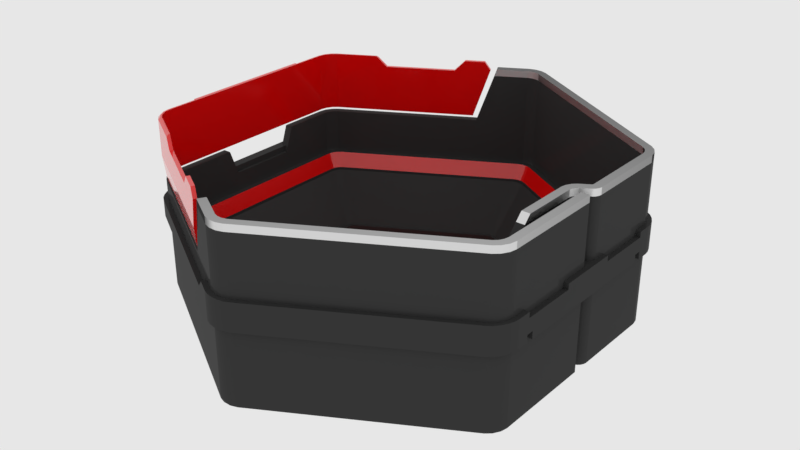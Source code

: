 # Source: mx_hex_single.blend  (saved by Blender 2.79.6; exported with 4.5.12 LTS)
import bpy
from mathutils import Matrix  # noqa: F401  (used for matrix-valued properties, if any)

bpy.ops.wm.read_factory_settings(use_empty=True)
scene = bpy.context.scene
scene.name = 'main'

# ---- collections
col_collection_1 = bpy.data.collections.new('Collection 1'); scene.collection.children.link(col_collection_1)

# ---- materials (node trees are filled in below, after node groups)
mat_s_kevlar = bpy.data.materials.new('s_Kevlar')
mat_s_kevlar.alpha_threshold = 0.0
mat_s_kevlar.diffuse_color = (0.04601, 0.04601, 0.04601, 1.0)
mat_s_kevlar.roughness = 0.5
mat_s_kevlar.line_color = (0.0, 0.0, 0.0, 1.0)
mat_s_chrome = bpy.data.materials.new('s_Chrome')
mat_s_chrome.alpha_threshold = 0.0
mat_s_chrome.diffuse_color = (0.376, 0.5809, 0.8, 1.0)
mat_s_chrome.roughness = 0.5
mat_s_chrome.line_color = (0.0, 0.0, 0.0, 1.0)
mat_s_plastic = bpy.data.materials.new('s_Plastic')
mat_s_plastic.alpha_threshold = 0.0
mat_s_plastic.diffuse_color = (0.8, 0.0, 0.0, 1.0)
mat_s_plastic.roughness = 0.5

# ---- node groups
ng_auto_smooth = bpy.data.node_groups.new('Auto Smooth', 'GeometryNodeTree')
_s = ng_auto_smooth.interface.new_socket(name='Geometry', in_out='OUTPUT', socket_type='NodeSocketGeometry')
_s = ng_auto_smooth.interface.new_socket(name='Geometry', in_out='INPUT', socket_type='NodeSocketGeometry')
_s = ng_auto_smooth.interface.new_socket(name='Angle', in_out='INPUT', socket_type='NodeSocketFloat')
_s.subtype = 'ANGLE'
_s.min_value = 0.0
_s.max_value = 3.142
ng_auto_smooth.is_modifier = True
_N = ng_auto_smooth.nodes; _L = ng_auto_smooth.links
n0 = _N.new('NodeGroupOutput'); n0.name = 'Group Output'; n0.location = (480, -100)
n1 = _N.new('NodeGroupInput'); n1.name = 'Group Input'; n1.location = (-420, -300)
n2 = _N.new('NodeGroupInput'); n2.name = 'Group Input.001'; n2.location = (-60, -100)
n3 = _N.new('GeometryNodeSetShadeSmooth'); n3.name = 'Set Shade Smooth'; n3.location = (120, -100)
n3.domain = 'EDGE'
n4 = _N.new('GeometryNodeSetShadeSmooth'); n4.name = 'Set Shade Smooth.001'; n4.location = (300, -100)
n5 = _N.new('GeometryNodeInputMeshEdgeAngle'); n5.name = 'Edge Angle'; n5.location = (-420, -220)
n6 = _N.new('GeometryNodeInputEdgeSmooth'); n6.name = 'Is Edge Smooth'; n6.location = (-60, -160)
n7 = _N.new('GeometryNodeInputShadeSmooth'); n7.name = 'Is Face Smooth'; n7.location = (-240, -340)
n8 = _N.new('FunctionNodeBooleanMath'); n8.name = 'Boolean Math'; n8.location = (-60, -220)
n9 = _N.new('FunctionNodeCompare'); n9.name = 'Compare'; n9.location = (-240, -180)
n9.operation = 'LESS_EQUAL'
_L.new(n5.outputs[0], n9.inputs[0])
_L.new(n4.outputs[0], n0.inputs[0])
_L.new(n1.outputs[1], n9.inputs[1])
_L.new(n9.outputs[0], n8.inputs[0])
_L.new(n7.outputs[0], n8.inputs[1])
_L.new(n2.outputs[0], n3.inputs[0])
_L.new(n6.outputs[0], n3.inputs[1])
_L.new(n3.outputs[0], n4.inputs[0])
_L.new(n8.outputs[0], n3.inputs[2])
n0.is_active_output = True

# ---- material node trees
mat_s_kevlar.use_nodes = True; mat_s_kevlar.node_tree.nodes.clear()
_N = mat_s_kevlar.node_tree.nodes; _L = mat_s_kevlar.node_tree.links
n0 = _N.new('ShaderNodeOutputMaterial'); n0.name = 'Material Output'; n0.location = (410, 195)
n1 = _N.new('ShaderNodeBsdfPrincipled'); n1.name = 'Principled BSDF'; n1.location = (130, 231)
n1.distribution = 'GGX'
n1.subsurface_method = 'BURLEY'
n1.inputs[0].default_value = (0.04114, 0.04114, 0.04114, 1.0)
n1.inputs[2].default_value = 0.3744
n1.inputs[3].default_value = 1.0
n1.inputs[13].default_value = 0.7208
n1.inputs[19].default_value = 0.08117
n1.inputs[20].default_value = 0.06896
_L.new(n1.outputs[0], n0.inputs[0])
n0.is_active_output = True
mat_s_chrome.use_nodes = True; mat_s_chrome.node_tree.nodes.clear()
_N = mat_s_chrome.node_tree.nodes; _L = mat_s_chrome.node_tree.links
n0 = _N.new('ShaderNodeValToRGB'); n0.name = 'ColorRamp'; n0.location = (35, 229)
n0.color_ramp.interpolation = 'EASE'
while len(n0.color_ramp.elements) > 1: n0.color_ramp.elements.remove(n0.color_ramp.elements[-1])
n0.color_ramp.elements[0].position = 0.4955; n0.color_ramp.elements[0].color = (0.8, 0.8, 0.8, 1.0)
_e = n0.color_ramp.elements.new(1.0); _e.color = (0.0309, 0.0309, 0.0309, 1.0)
n1 = _N.new('ShaderNodeBsdfAnisotropic'); n1.name = 'Glossy BSDF.003'; n1.location = (326, 217)
n1.width = 185
n1.distribution = 'BECKMANN'
n1.inputs[1].default_value = 0.5623
n2 = _N.new('ShaderNodeOutputMaterial'); n2.name = 'Material Output'; n2.location = (550, 212)
n2.width = 128
n3 = _N.new('ShaderNodeLayerWeight'); n3.name = 'Layer Weight'; n3.location = (-158, 160)
n3.width = 150
n3.inputs[0].default_value = 0.7
_L.new(n1.outputs[0], n2.inputs[0])
_L.new(n0.outputs[0], n1.inputs[0])
_L.new(n3.outputs[1], n0.inputs[0])
n2.is_active_output = True
mat_s_plastic.use_nodes = True; mat_s_plastic.node_tree.nodes.clear()
_N = mat_s_plastic.node_tree.nodes; _L = mat_s_plastic.node_tree.links
n0 = _N.new('ShaderNodeOutputMaterial'); n0.name = 'Material Output'; n0.location = (382, 130)
n1 = _N.new('ShaderNodeBsdfPrincipled'); n1.name = 'Principled BSDF'; n1.location = (-156, -216)
n1.distribution = 'GGX'
n1.subsurface_method = 'BURLEY'
n1.inputs[0].default_value = (0.8, 0.0, 0.0, 1.0)
n1.inputs[2].default_value = 0.09091
n1.inputs[3].default_value = 1.45
n1.inputs[13].default_value = 0.7792
n1.inputs[19].default_value = 0.25
n1.inputs[20].default_value = 0.3547
_L.new(n1.outputs[0], n0.inputs[0])
n0.is_active_output = True

# ---- world
world_world = bpy.data.worlds.new('world'); scene.world = world_world
world_world.color = (0.8, 0.8, 0.8)
world_world.use_sun_shadow = False
world_world.sun_shadow_jitter_overblur = 0.0
world_world.cycles.sampling_method = 'MANUAL'
world_world.cycles.homogeneous_volume = True

# ---- meshes
me_hexsingle_cutter = bpy.data.meshes.new('hexsingle_cutter')
me_hexsingle_cutter.from_pydata([(0.009319, 0.2341, -0.1963), (0.003211, 0.2353, -0.1963), (-0.003211, 0.2353, -0.1963), (-0.009319, 0.2341, -0.1963), (0.01451, 0.2319, -0.1963), (-0.01451, 0.2319, -0.1963), (-0.01645, 0.2629, 0.01638), (0.01645, 0.2629, 0.01638), (-0.01056, 0.2653, 0.01638), (-0.003639, 0.2666, 0.01638), (0.003639, 0.2666, 0.01638), (0.01056, 0.2653, 0.01638), (-0.2194, 0.1457, 0.01638), (-0.2359, 0.1172, 0.01638), (-0.2245, 0.1418, 0.01638), (-0.2291, 0.1365, 0.01638), (-0.2327, 0.1302, 0.01638), (-0.2351, 0.1235, 0.01638), (-0.2359, -0.1172, 0.01638), (-0.2194, -0.1457, 0.01638), (-0.2351, -0.1235, 0.01638), (-0.2327, -0.1302, 0.01638), (-0.2291, -0.1365, 0.01638), (-0.2245, -0.1418, 0.01638), (-0.01645, -0.2629, 0.01638), (0.01645, -0.2629, 0.01638), (-0.01056, -0.2653, 0.01638), (-0.003639, -0.2666, 0.01638), (0.003639, -0.2666, 0.01638), (0.01056, -0.2653, 0.01638), (0.2194, -0.1457, 0.01638), (0.2359, -0.1172, 0.01638), (0.2245, -0.1418, 0.01638), (0.2291, -0.1365, 0.01638), (0.2327, -0.1302, 0.01638), (0.2351, -0.1235, 0.01638), (0.2359, 0.1172, 0.01638), (0.2194, 0.1457, 0.01638), (0.2351, 0.1235, 0.01638), (0.2327, 0.1302, 0.01638), (0.2291, 0.1365, 0.01638), (0.2245, 0.1418, 0.01638), (-0.1936, 0.1285, -0.1963), (-0.2081, 0.1034, -0.1963), (-0.1981, 0.1251, -0.1963), (-0.2021, 0.1204, -0.1963), (-0.2054, 0.1149, -0.1963), (-0.2074, 0.109, -0.1963), (-0.2081, -0.1034, -0.1963), (-0.1936, -0.1285, -0.1963), (-0.2074, -0.109, -0.1963), (-0.2054, -0.1149, -0.1963), (-0.2021, -0.1204, -0.1963), (-0.1981, -0.1251, -0.1963), (-0.01451, -0.2319, -0.1963), (0.01451, -0.2319, -0.1963), (-0.009319, -0.2341, -0.1963), (-0.003211, -0.2353, -0.1963), (0.003211, -0.2353, -0.1963), (0.009319, -0.2341, -0.1963), (0.1936, -0.1285, -0.1963), (0.2081, -0.1034, -0.1963), (0.1981, -0.1251, -0.1963), (0.2021, -0.1204, -0.1963), (0.2054, -0.1149, -0.1963), (0.2074, -0.109, -0.1963), (0.2081, 0.1034, -0.1963), (0.1936, 0.1285, -0.1963), (0.2074, 0.109, -0.1963), (0.2054, 0.1149, -0.1963), (0.2021, 0.1204, -0.1963), (0.1981, 0.1251, -0.1963), (0.2081, -0.1034, -0.006854), (0.2074, -0.109, -0.006854), (-0.2054, -0.1149, -0.006854), (-0.2074, -0.109, -0.006854), (0.2074, 0.109, -0.006854), (0.2081, 0.1034, -0.006854), (-0.2021, -0.1204, -0.006854), (0.2054, 0.1149, -0.006854), (-0.1981, -0.1251, -0.006854), (-0.009319, 0.2341, -0.006854), (-0.01451, 0.2319, -0.006854), (0.2021, 0.1204, -0.006854), (-0.1936, -0.1285, -0.006854), (-0.003211, 0.2353, -0.006854), (0.1981, 0.1251, -0.006854), (-0.009319, -0.2341, -0.006854), (-0.01451, -0.2319, -0.006854), (0.003211, 0.2353, -0.006854), (0.1936, 0.1285, -0.006854), (-0.003211, -0.2353, -0.006854), (0.009319, 0.2341, -0.006854), (-0.1936, 0.1285, -0.006854), (0.003211, -0.2353, -0.006854), (0.01451, 0.2319, -0.006854), (0.009319, -0.2341, -0.006854), (-0.1981, 0.1251, -0.006854), (-0.2081, -0.1034, -0.006854), (-0.2081, 0.1034, -0.006854), (0.01451, -0.2319, -0.006854), (-0.2021, 0.1204, -0.006854), (0.1981, -0.1251, -0.006854), (0.1936, -0.1285, -0.006854), (-0.2054, 0.1149, -0.006854), (0.2021, -0.1204, -0.006854), (-0.2074, 0.109, -0.006854), (0.2054, -0.1149, -0.006854)], [], [(73, 65, 61, 72), (75, 50, 51, 74), (77, 66, 68, 76), (74, 51, 52, 78), (76, 68, 69, 79), (78, 52, 53, 80), (82, 81, 3, 5), (79, 69, 70, 83), (80, 53, 49, 84), (81, 85, 2, 3), (83, 70, 71, 86), (88, 54, 56, 87), (85, 89, 1, 2), (86, 71, 67, 90), (87, 56, 57, 91), (89, 92, 0, 1), (82, 5, 42, 93), (91, 57, 58, 94), (92, 95, 4, 0), (95, 90, 67, 4), (94, 58, 59, 96), (93, 42, 44, 97), (99, 43, 48, 98), (96, 59, 55, 100), (97, 44, 45, 101), (84, 49, 54, 88), (103, 60, 62, 102), (101, 45, 46, 104), (100, 55, 60, 103), (102, 62, 63, 105), (104, 46, 47, 106), (72, 61, 66, 77), (105, 63, 64, 107), (106, 47, 43, 99), (107, 64, 65, 73), (42, 5, 3, 2, 1, 0, 4, 67, 71, 70, 69, 68, 66, 61, 65, 64, 63, 62, 60, 55, 59, 58, 57, 56, 54, 49, 53, 52, 51, 50, 48, 43, 47, 46, 45, 44), (8, 6, 12, 14, 15, 16, 17, 13, 18, 20, 21, 22, 23, 19, 24, 26, 27, 28, 29, 25, 30, 32, 33, 34, 35, 31, 36, 38, 39, 40, 41, 37, 7, 11, 10, 9), (98, 48, 50, 75), (18, 98, 75, 20), (34, 107, 73, 35), (17, 106, 99, 13), (33, 105, 107, 34), (31, 72, 77, 36), (16, 104, 106, 17), (32, 102, 105, 33), (25, 100, 103, 30), (15, 101, 104, 16), (30, 103, 102, 32), (19, 84, 88, 24), (14, 97, 101, 15), (29, 96, 100, 25), (13, 99, 98, 18), (12, 93, 97, 14), (28, 94, 96, 29), (7, 37, 90, 95), (11, 7, 95, 92), (27, 91, 94, 28), (6, 82, 93, 12), (10, 11, 92, 89), (26, 87, 91, 27), (41, 86, 90, 37), (9, 10, 89, 85), (24, 88, 87, 26), (40, 83, 86, 41), (8, 9, 85, 81), (23, 80, 84, 19), (39, 79, 83, 40), (6, 8, 81, 82), (22, 78, 80, 23), (38, 76, 79, 39), (21, 74, 78, 22), (36, 77, 76, 38), (20, 75, 74, 21), (35, 73, 72, 31)])
me_hexsingle_cutter.polygons.foreach_set('use_smooth', [True] * 74)
_k = set([(0, 1), (0, 4), (1, 2), (2, 3), (3, 5), (4, 67), (5, 42), (6, 8), (6, 12), (7, 11), (7, 37), (8, 9), (9, 10), (10, 11), (12, 14), (13, 17), (13, 18), (14, 15), (15, 16), (16, 17), (18, 20), (19, 23), (19, 24), (20, 21), (21, 22), (22, 23), (24, 26), (25, 29), (25, 30), (26, 27), (27, 28), (28, 29), (30, 32), (31, 35), (31, 36), (32, 33), (33, 34), (34, 35), (36, 38), (37, 41), (38, 39), (39, 40), (40, 41), (42, 44), (43, 47), (43, 48), (44, 45), (45, 46), (46, 47), (48, 50), (49, 53), (49, 54), (50, 51), (51, 52), (52, 53), (54, 56), (55, 59), (55, 60), (56, 57), (57, 58), (58, 59), (60, 62), (61, 65), (61, 66), (62, 63), (63, 64), (64, 65), (66, 68), (67, 71), (68, 69), (69, 70), (70, 71), (72, 73), (72, 77), (73, 107), (74, 75), (74, 78), (75, 98), (76, 77), (76, 79), (78, 80), (79, 83), (80, 84), (81, 82), (81, 85), (82, 93), (83, 86), (84, 88), (85, 89), (86, 90), (87, 88), (87, 91), (89, 92), (90, 95), (91, 94), (92, 95), (93, 97), (94, 96), (96, 100), (97, 101), (98, 99), (99, 106), (100, 103), (101, 104), (102, 103), (102, 105), (104, 106), (105, 107)])
me_hexsingle_cutter.attributes.new('sharp_edge', 'BOOLEAN', 'EDGE').data.foreach_set('value', [ (min(e.vertices), max(e.vertices)) in _k for e in me_hexsingle_cutter.edges])
_k = {(42, 44): 1.0, (0, 1): 1.0, (1, 2): 1.0, (2, 3): 1.0, (3, 5): 1.0, (0, 4): 1.0, (6, 8): 1.0, (8, 9): 1.0, (9, 10): 1.0, (10, 11): 1.0, (7, 11): 1.0, (12, 14): 1.0, (14, 15): 1.0, (15, 16): 1.0, (16, 17): 1.0, (13, 17): 1.0, (18, 20): 1.0, (20, 21): 1.0, (21, 22): 1.0, (22, 23): 1.0, (19, 23): 1.0, (24, 26): 1.0, (26, 27): 1.0, (27, 28): 1.0, (28, 29): 1.0, (25, 29): 1.0, (30, 32): 1.0, (32, 33): 1.0, (33, 34): 1.0, (34, 35): 1.0, (31, 35): 1.0, (36, 38): 1.0, (38, 39): 1.0, (39, 40): 1.0, (40, 41): 1.0, (37, 41): 1.0, (6, 12): 1.0, (7, 37): 1.0, (13, 18): 1.0, (19, 24): 1.0, (25, 30): 1.0, (31, 36): 1.0, (44, 45): 1.0, (45, 46): 1.0, (46, 47): 1.0, (43, 47): 1.0, (48, 50): 1.0, (50, 51): 1.0, (51, 52): 1.0, (52, 53): 1.0, (49, 53): 1.0, (54, 56): 1.0, (56, 57): 1.0, (57, 58): 1.0, (58, 59): 1.0, (55, 59): 1.0, (60, 62): 1.0, (62, 63): 1.0, (63, 64): 1.0, (64, 65): 1.0, (61, 65): 1.0, (66, 68): 1.0, (68, 69): 1.0, (69, 70): 1.0, (70, 71): 1.0, (67, 71): 1.0, (5, 42): 1.0, (4, 67): 1.0, (43, 48): 1.0, (49, 54): 1.0, (55, 60): 1.0, (61, 66): 1.0, (75, 98): 1.0, (73, 107): 1.0, (99, 106): 1.0, (105, 107): 1.0, (72, 77): 1.0, (104, 106): 1.0, (102, 105): 1.0, (100, 103): 1.0, (101, 104): 1.0, (102, 103): 1.0, (84, 88): 1.0, (97, 101): 1.0, (96, 100): 1.0, (98, 99): 1.0, (93, 97): 1.0, (94, 96): 1.0, (90, 95): 1.0, (92, 95): 1.0, (91, 94): 1.0, (82, 93): 1.0, (89, 92): 1.0, (87, 91): 1.0, (86, 90): 1.0, (85, 89): 1.0, (87, 88): 1.0, (83, 86): 1.0, (81, 85): 1.0, (80, 84): 1.0, (79, 83): 1.0, (81, 82): 1.0, (78, 80): 1.0, (76, 79): 1.0, (74, 78): 1.0, (76, 77): 1.0, (74, 75): 1.0, (72, 73): 1.0}
me_hexsingle_cutter.attributes.new('crease_edge', 'FLOAT', 'EDGE').data.foreach_set('value', [_k.get((min(e.vertices), max(e.vertices)), 0.0) for e in me_hexsingle_cutter.edges])
me_hexsingle_cutter.use_remesh_preserve_volume = False
me_hexsingle_cutter.use_remesh_preserve_attributes = False
me_hexsingle_cutter.use_mirror_vertex_groups = False
me_hexsingle_cutter.update()
me_hexsingle = bpy.data.meshes.new('hexsingle')
me_hexsingle.from_pydata([(-0.00747, 0.2179, -0.1052), (0.00747, 0.2179, -0.1052), (-0.002734, 0.2195, -0.1052), (0.002734, 0.2195, -0.1052), (-0.185, 0.1154, -0.1052), (-0.1924, 0.1025, -0.1052), (-0.1887, 0.1121, -0.1052), (-0.1914, 0.1074, -0.1052), (-0.1924, -0.1025, -0.1052), (-0.185, -0.1154, -0.1052), (-0.1914, -0.1074, -0.1052), (-0.1887, -0.1121, -0.1052), (-0.0057, -0.2184, -0.1409), (0.185, 0.1154, -0.1052), (-0.002086, -0.2196, -0.1409), (0.1924, 0.1025, -0.1052), (0.1887, 0.1121, -0.1052), (0.1914, 0.1074, -0.1052), (0.1924, -0.1025, -0.1052), (0.185, -0.1154, -0.1052), (0.1914, -0.1074, -0.1052), (0.1887, -0.1121, -0.1052), (0.0057, -0.2184, -0.1409), (0.002086, -0.2196, -0.1409), (-0.1741, 0.1034, -0.1226), (-0.1759, 0.1045, -0.1204), (-0.175, 0.104, -0.1282), (-0.1724, 0.1076, -0.1204), (-0.1706, 0.1065, -0.1226), (-0.1715, 0.107, -0.1282), (-0.006964, 0.2031, -0.1204), (-0.006891, 0.201, -0.1226), (-0.006928, 0.2021, -0.1282), (0.1741, 0.1034, -0.1226), (0.1759, 0.1045, -0.1204), (0.175, 0.104, -0.1282), (0.1724, 0.1076, -0.1204), (0.1706, 0.1065, -0.1226), (0.1715, 0.107, -0.1282), (-0.1766, 0.09905, -0.1226), (-0.1785, 0.1001, -0.1204), (-0.1775, 0.09957, -0.1282), (0.006964, 0.2031, -0.1204), (0.006891, 0.201, -0.1226), (0.006928, 0.2021, -0.1282), (0.1766, 0.09905, -0.1226), (0.1785, 0.1001, -0.1204), (0.1775, 0.09957, -0.1282), (0.1775, 0.09453, -0.1226), (0.1794, 0.09554, -0.1204), (0.1785, 0.09503, -0.1282), (0.1775, -0.09453, -0.1226), (0.1794, -0.09554, -0.1204), (0.1785, -0.09503, -0.1282), (-0.1775, 0.09453, -0.1226), (-0.1794, 0.09554, -0.1204), (-0.1785, 0.09503, -0.1282), (-0.1775, -0.09453, -0.1226), (-0.1794, -0.09554, -0.1204), (-0.1785, -0.09503, -0.1282), (0.1766, -0.09905, -0.1226), (0.1785, -0.1001, -0.1204), (0.1775, -0.09957, -0.1282), (-0.1766, -0.09905, -0.1226), (-0.1785, -0.1001, -0.1204), (-0.1775, -0.09957, -0.1282), (-0.005258, -0.2055, -0.1541), (-0.005314, -0.2072, -0.1525), (-0.005286, -0.2064, -0.1584), (-0.1724, -0.1076, -0.1204), (-0.1706, -0.1065, -0.1226), (-0.1715, -0.107, -0.1282), (0.005258, -0.2055, -0.1541), (0.005314, -0.2072, -0.1525), (0.005286, -0.2064, -0.1584), (-0.1741, -0.1034, -0.1226), (-0.1759, -0.1045, -0.1204), (-0.175, -0.104, -0.1282), (-0.002549, 0.2046, -0.1204), (-0.002522, 0.2025, -0.1226), (-0.002536, 0.2035, -0.1282), (0.1724, -0.1076, -0.1204), (0.1706, -0.1065, -0.1226), (0.1715, -0.107, -0.1282), (0.1741, -0.1034, -0.1226), (0.1759, -0.1045, -0.1204), (0.175, -0.104, -0.1282), (0.002549, 0.2046, -0.1204), (0.002522, 0.2025, -0.1226), (0.002536, 0.2035, -0.1282), (0.001925, -0.2067, -0.1541), (0.001945, -0.2083, -0.1525), (0.001935, -0.2075, -0.1584), (-0.001925, -0.2067, -0.1541), (-0.001945, -0.2083, -0.1525), (-0.001935, -0.2075, -0.1584), (-0.005348, 0.156, -0.169), (-0.001957, 0.1571, -0.169), (0.005348, 0.156, -0.169), (0.001957, 0.1571, -0.169), (-0.1324, 0.08262, -0.169), (-0.1351, 0.08025, -0.169), (-0.137, 0.07686, -0.169), (-0.1378, 0.07336, -0.169), (-0.1378, -0.07336, -0.169), (-0.137, -0.07686, -0.169), (-0.1351, -0.08025, -0.169), (-0.1324, -0.08262, -0.169), (-0.00408, -0.1712, -0.1895), (-0.001494, -0.1721, -0.1895), (0.1324, 0.08262, -0.169), (0.1351, 0.08025, -0.169), (0.137, 0.07686, -0.169), (0.1378, 0.07336, -0.169), (0.1378, -0.07336, -0.169), (0.137, -0.07686, -0.169), (0.1351, -0.08025, -0.169), (0.1324, -0.08262, -0.169), (0.00408, -0.1712, -0.1895), (0.001494, -0.1721, -0.1895), (-0.003734, 0.1524, -0.169), (-0.002358, 0.1082, -0.169), (-0.003516, 0.1519, -0.1753), (0.003734, 0.1524, -0.169), (0.002358, 0.1082, -0.169), (0.003516, 0.1519, -0.1753), (-0.0008226, 0.1087, -0.169), (-0.001322, 0.1532, -0.169), (-0.001237, 0.1527, -0.1753), (0.0008226, 0.1087, -0.169), (0.001322, 0.1532, -0.169), (0.001237, 0.1527, -0.1753), (-0.09255, 0.05616, -0.169), (-0.1301, 0.07943, -0.169), (-0.1298, 0.079, -0.1753), (-0.1338, 0.07296, -0.169), (-0.09491, 0.05208, -0.169), (-0.1333, 0.07291, -0.1753), (-0.132, 0.07775, -0.169), (-0.09377, 0.05509, -0.169), (-0.1316, 0.07741, -0.1753), (-0.1333, 0.07546, -0.169), (-0.09459, 0.05366, -0.169), (-0.1328, 0.07527, -0.1753), (-0.09491, -0.05208, -0.169), (-0.1338, -0.07296, -0.169), (-0.1333, -0.07291, -0.1753), (-0.1301, -0.07943, -0.169), (-0.09255, -0.05616, -0.169), (-0.1298, -0.079, -0.1753), (-0.1333, -0.07546, -0.169), (-0.09459, -0.05366, -0.169), (-0.1328, -0.07527, -0.1753), (-0.132, -0.07775, -0.169), (-0.09377, -0.05509, -0.169), (-0.1316, -0.07741, -0.1753), (-0.001799, -0.1348, -0.1895), (-0.002849, -0.1685, -0.1895), (-0.002683, -0.1681, -0.1944), (0.09255, 0.05616, -0.169), (0.1301, 0.07943, -0.169), (0.1298, 0.079, -0.1753), (-0.001009, -0.1691, -0.1895), (-0.0006276, -0.1352, -0.1895), (-0.0009435, -0.1687, -0.1944), (0.1338, 0.07296, -0.169), (0.09491, 0.05208, -0.169), (0.1333, 0.07291, -0.1753), (0.132, 0.07775, -0.169), (0.09377, 0.05509, -0.169), (0.1316, 0.07741, -0.1753), (0.1333, 0.07546, -0.169), (0.09459, 0.05366, -0.169), (0.1328, 0.07527, -0.1753), (0.09491, -0.05208, -0.169), (0.1338, -0.07296, -0.169), (0.1333, -0.07291, -0.1753), (0.1301, -0.07943, -0.169), (0.09255, -0.05616, -0.169), (0.1298, -0.079, -0.1753), (0.1333, -0.07546, -0.169), (0.09459, -0.05366, -0.169), (0.1328, -0.07527, -0.1753), (0.132, -0.07775, -0.169), (0.09377, -0.05509, -0.169), (0.1316, -0.07741, -0.1753), (0.001799, -0.1348, -0.1895), (0.002849, -0.1685, -0.1895), (0.002683, -0.1681, -0.1944), (0.001009, -0.1691, -0.1895), (0.0006276, -0.1352, -0.1895), (0.0009435, -0.1687, -0.1944), (-0.1793, 0.1119, -0.1052), (-0.1829, 0.1087, -0.1052), (-0.1855, 0.1041, -0.1052), (-0.00724, 0.2112, -0.1052), (-0.00265, 0.2127, -0.1052), (0.1793, 0.1119, -0.1052), (0.1829, 0.1087, -0.1052), (0.1855, 0.1041, -0.1052), (-0.002022, -0.2145, -0.1409), (-0.1865, 0.09932, -0.1052), (0.00724, 0.2112, -0.1052), (0.00265, 0.2127, -0.1052), (0.002022, -0.2145, -0.1409), (0.1865, 0.09932, -0.1052), (0.1865, -0.09932, -0.1052), (0.1855, -0.1041, -0.1052), (-0.1865, -0.09932, -0.1052), (-0.1855, -0.1041, -0.1052), (0.1829, -0.1087, -0.1052), (-0.1829, -0.1087, -0.1052), (-0.1793, -0.1119, -0.1052), (-0.005524, -0.2133, -0.1409), (0.1793, -0.1119, -0.1052), (0.005524, -0.2133, -0.1409), (-2.173e-10, 0.2195, -0.1052), (0.0, -0.2196, -0.1409), (0.0, 0.1571, -0.169), (0.0, -0.1721, -0.1895), (1.658e-10, -0.2067, -0.1541), (0.0, -0.2075, -0.1584), (0.0, -0.2083, -0.1525), (0.0, 0.2025, -0.1226), (0.0, 0.2035, -0.1282), (0.0, 0.2046, -0.1204), (0.0, 0.1087, -0.169), (0.0, 0.1527, -0.1753), (0.0, 0.1532, -0.169), (0.0, -0.1691, -0.1895), (0.0, -0.1687, -0.1944), (0.0, -0.1352, -0.1895), (1.658e-10, -0.2145, -0.1409), (-2.173e-10, 0.2127, -0.1052), (-0.03395, -0.1898, -0.1584), (-0.04696, -0.179, -0.1282), (0.03395, -0.1898, -0.1584), (0.04696, -0.179, -0.1282), (-0.04699, -0.1268, -0.1753), (-0.03393, -0.15, -0.1944), (-0.04696, -0.18, -0.1204), (-0.03395, -0.1906, -0.1525), (-0.04697, -0.132, -0.169), (-0.03394, -0.154, -0.1895), (-0.03393, -0.1162, -0.1895), (-0.04699, -0.08246, -0.169), (-0.03395, -0.2021, -0.1409), (-0.04697, -0.1951, -0.1052), (0.03393, -0.15, -0.1944), (0.04699, -0.1268, -0.1753), (0.04696, -0.18, -0.1204), (0.03395, -0.1906, -0.1525), (0.04697, -0.132, -0.169), (0.03394, -0.154, -0.1895), (0.04699, -0.08246, -0.169), (0.03393, -0.1162, -0.1895), (0.04697, -0.1951, -0.1052), (0.03395, -0.2021, -0.1409), (0.04697, -0.1779, -0.1226), (0.03395, -0.189, -0.1541), (0.03394, -0.1505, -0.1895), (0.04698, -0.1274, -0.169), (0.04697, -0.1882, -0.1052), (0.03395, -0.1969, -0.1409), (-0.04697, -0.1779, -0.1226), (-0.03395, -0.189, -0.1541), (-0.03394, -0.1505, -0.1895), (-0.04698, -0.1274, -0.169), (-0.04697, -0.1882, -0.1052), (-0.03395, -0.1969, -0.1409), (-0.04286, -0.02915, -0.169), (-0.03125, -0.04201, -0.1895), (-0.03266, -0.04385, -0.1895), (-0.04515, -0.03213, -0.169), (-0.03356, -0.04601, -0.1895), (-0.04659, -0.0356, -0.169), (-0.03393, -0.04881, -0.1895), (-0.047, -0.03869, -0.169), (0.03125, -0.04201, -0.1895), (0.04286, -0.02915, -0.169), (0.03266, -0.04385, -0.1895), (0.04515, -0.03213, -0.169), (0.04659, -0.0356, -0.169), (0.03356, -0.04601, -0.1895), (0.047, -0.03869, -0.169), (0.03393, -0.04881, -0.1895), (0.02487, -0.03938, -0.1895), (0.03276, -0.02494, -0.169), (0.02724, -0.03969, -0.1895), (0.03641, -0.02542, -0.169), (0.03988, -0.02686, -0.169), (0.0294, -0.04059, -0.1895), (-0.02487, -0.03938, -0.1895), (-0.03276, -0.02494, -0.169), (-0.02724, -0.03969, -0.1895), (-0.03641, -0.02542, -0.169), (-0.0294, -0.04059, -0.1895), (-0.03988, -0.02686, -0.169), (-2.61e-09, -0.03938, -0.1895), (-3.443e-09, -0.02494, -0.169), (0.03838, -0.03848, -0.1801), (0.03943, -0.0375, -0.1784), (0.04149, -0.03651, -0.1817), (0.04062, -0.04037, -0.1784), (0.03953, -0.04124, -0.1801), (0.04305, -0.04002, -0.1816), (0.04101, -0.04332, -0.1784), (0.03991, -0.04418, -0.1801), (0.04364, -0.04354, -0.1814), (0.03993, -0.1839, -0.1397), (0.04098, -0.183, -0.1371), (0.04271, -0.1809, -0.1402), (0.04098, -0.1839, -0.1421), (0.03994, -0.1848, -0.1445), (0.04325, -0.1825, -0.1451), (0.03144, -0.03315, -0.1801), (0.03221, -0.03196, -0.1784), (0.0326, -0.02964, -0.1816), (0.03508, -0.03315, -0.1784), (0.0342, -0.0343, -0.1801), (0.03611, -0.03117, -0.1817), (0.03991, -0.1008, -0.1801), (0.04101, -0.09791, -0.1784), (0.04356, -0.09916, -0.1815), (0.041, -0.1375, -0.1841), (0.03992, -0.1394, -0.1856), (0.04393, -0.1392, -0.1863), (0.03657, -0.03611, -0.1801), (0.03754, -0.03504, -0.1784), (0.03913, -0.0335, -0.1817), (0.02848, -0.03277, -0.1801), (0.02915, -0.03155, -0.1784), (0.02902, -0.02907, -0.1815), (0.03993, -0.1438, -0.1801), (0.04099, -0.1421, -0.1784), (0.0439, -0.1435, -0.1809), (0.041, -0.138, -0.1784), (0.03992, -0.1399, -0.1801), (0.04398, -0.1399, -0.1804), (0.03997, -0.1929, -0.1244), (0.04094, -0.1923, -0.1217), (0.04404, -0.1934, -0.1241), (0.04094, -0.1984, -0.1217), (0.03998, -0.1989, -0.1244), (0.04406, -0.1986, -0.1244), (-0.04098, -0.1839, -0.1421), (-0.03994, -0.1848, -0.1445), (-0.04325, -0.1825, -0.1451), (-0.03996, -0.1857, -0.1377), (-0.04096, -0.1849, -0.1352), (-0.04363, -0.1874, -0.1371), (-0.04101, -0.09791, -0.1784), (-0.03991, -0.1008, -0.1801), (-0.04356, -0.09916, -0.1815), (-0.03992, -0.1394, -0.1856), (-0.041, -0.1375, -0.1841), (-0.04393, -0.1392, -0.1863), (0.03996, -0.1857, -0.1377), (0.04096, -0.1849, -0.1352), (0.04363, -0.1874, -0.1371), (-0.03754, -0.03504, -0.1784), (-0.03657, -0.03611, -0.1801), (-0.03913, -0.0335, -0.1817), (-0.03838, -0.03848, -0.1801), (-0.03943, -0.0375, -0.1784), (-0.04149, -0.03651, -0.1817), (-0.03953, -0.04124, -0.1801), (-0.04062, -0.04037, -0.1784), (-0.04305, -0.04002, -0.1816), (-0.03991, -0.04418, -0.1801), (-0.04101, -0.04332, -0.1784), (-0.04364, -0.04354, -0.1814), (-3.061e-09, -0.03155, -0.1784), (-2.991e-09, -0.03277, -0.1801), (-3.026e-09, -0.02902, -0.1815), (-0.02848, -0.03277, -0.1801), (-0.02915, -0.03155, -0.1784), (-0.02902, -0.02907, -0.1815), (-0.03144, -0.03315, -0.1801), (-0.03221, -0.03196, -0.1784), (-0.0326, -0.02964, -0.1816), (-0.0342, -0.0343, -0.1801), (-0.03508, -0.03315, -0.1784), (-0.03611, -0.03117, -0.1817), (-0.041, -0.138, -0.1784), (-0.03992, -0.1399, -0.1801), (-0.04398, -0.1399, -0.1804), (-0.03993, -0.1438, -0.1801), (-0.04099, -0.1421, -0.1784), (-0.0439, -0.1435, -0.1809), (-0.03993, -0.1839, -0.1397), (-0.04098, -0.183, -0.1371), (-0.04271, -0.1809, -0.1402), (-0.03997, -0.1929, -0.1244), (-0.04094, -0.1923, -0.1217), (-0.04404, -0.1934, -0.1241), (-0.03998, -0.1989, -0.1244), (-0.04094, -0.1984, -0.1217), (-0.04406, -0.1986, -0.1244), (0.2021, 0.0, -0.0006915), (-0.01043, 0.2273, -0.0006915), (0.01043, 0.2273, -0.0006915), (-0.003819, 0.2295, -0.0006915), (0.003819, 0.2295, -0.0006915), (-0.01043, -0.2273, -0.0006915), (0.01043, -0.2273, -0.0006915), (-0.003819, -0.2295, -0.0006915), (0.003819, -0.2295, -0.0006915), (0.1917, -0.1227, -0.0006915), (0.2021, -0.1046, -0.0006915), (0.1969, -0.1181, -0.0006915), (0.2007, -0.1115, -0.0006915), (0.1917, 0.1227, -0.0006915), (0.2021, 0.1046, -0.0006915), (0.1969, 0.1181, -0.0006915), (0.2007, 0.1115, -0.0006915), (0.1979, 0.0113, -0.0006915), (0.2021, 0.01895, -0.0006915), (0.2, 0.0133, -0.0006915), (0.2015, 0.0161, -0.0006915), (0.1882, 0.00514, -0.0006915), (0.184, -0.002516, -0.0006915), (0.1861, 0.003136, -0.0006915), (0.1846, 0.000333, -0.0006915), (0.184, -0.06014, -0.0006915), (-0.03919, 0.2107, -0.0006915), (-0.03919, -0.2107, -0.0006915), (0.1937, 5.177e-10, -0.0006915), (-0.006971, 0.2196, -0.0006915), (0.006971, 0.2196, -0.0006915), (-0.002456, 0.2211, -0.0006915), (0.002456, 0.2211, -0.0006915), (-0.006971, -0.2196, -0.0006915), (0.006971, -0.2196, -0.0006915), (-0.002456, -0.2211, -0.0006915), (0.002456, -0.2211, -0.0006915), (0.1867, -0.1159, -0.0006915), (0.1937, -0.1038, -0.0006915), (0.1903, -0.1127, -0.0006915), (0.1927, -0.1084, -0.0006915), (0.1867, 0.1159, -0.0006915), (0.1937, 0.1038, -0.0006915), (0.1903, 0.1127, -0.0006915), (0.1927, 0.1084, -0.0006915), (0.1927, 0.01794, -0.0006915), (0.1937, 0.01978, -0.0006915), (0.1933, 0.01848, -0.0006915), (0.1935, 0.01901, -0.0006915), (0.183, 0.01179, -0.0006915), (0.1756, -0.001694, -0.0006915), (0.1794, 0.008317, -0.0006915), (0.1766, 0.003237, -0.0006915), (0.1756, -0.06014, -0.0006915), (-0.03498, 0.2035, -0.0006915), (-0.03498, -0.2035, -0.0006915), (0.1917, 0.1227, -0.007898), (0.2007, 0.1115, -0.007898), (0.1867, 0.1159, -0.007898), (0.1969, 0.1181, -0.007898), (0.2021, 0.1046, -0.007898), (0.1937, 0.1038, -0.007898), (0.1927, 0.1084, -0.007898), (0.1903, 0.1127, -0.007898), (0.1937, 0.01978, -0.007898), (0.2021, 0.01895, -0.007898), (0.2015, 0.0161, -0.007898), (0.1933, 0.01848, -0.007898), (0.1935, 0.01901, -0.007898), (0.1927, 0.01794, -0.007898), (0.183, 0.01179, -0.007898), (0.1794, 0.008317, -0.007898), (0.1979, 0.0113, -0.007898), (0.1756, -0.001694, -0.007898), (0.1882, 0.00514, -0.007898), (0.1766, 0.003237, -0.007898), (0.1861, 0.003136, -0.007898), (0.184, -0.002516, -0.007898), (0.1846, 0.000333, -0.007898), (0.2, 0.0133, -0.007898), (0.1937, -0.1038, -0.007898), (0.184, -0.06735, -0.007898), (0.1937, 4.69e-10, -0.007898), (0.1756, -0.06735, -0.007898), (0.2021, -0.1046, -0.007898), (0.2021, 0.0, -0.007898), (0.1927, -0.1084, -0.007898), (0.2007, -0.1115, -0.007898), (0.1969, -0.1181, -0.007898), (0.1903, -0.1127, -0.007898), (0.1867, -0.1159, -0.007898), (-0.01043, -0.2273, -0.007898), (0.1917, -0.1227, -0.007898), (-0.003819, -0.2295, -0.007898), (-0.002456, -0.2211, -0.007898), (0.003819, -0.2295, -0.007898), (0.002456, -0.2211, -0.007898), (-0.006971, -0.2196, -0.007898), (0.006971, -0.2196, -0.007898), (0.01043, -0.2273, -0.007898), (0.006971, 0.2196, -0.007898), (0.002456, 0.2211, -0.007898), (-0.003819, 0.2295, -0.007898), (0.003819, 0.2295, -0.007898), (-0.002456, 0.2211, -0.007898), (-0.01043, 0.2273, -0.007898), (-0.03919, 0.2107, -0.007898), (0.01043, 0.2273, -0.007898), (-0.04135, 0.2095, -0.007898), (-0.006971, 0.2196, -0.007898), (-0.03498, 0.2035, -0.007898), (-0.03715, 0.2022, -0.007898), (-0.03919, -0.2107, -0.007898), (-0.03715, -0.2022, -0.007898), (-0.03498, -0.2035, -0.007898), (-0.04135, -0.2095, -0.007898), (-0.1925, 0.128, -0.09742), (-0.2071, 0.1027, -0.09742), (-0.197, 0.1246, -0.09742), (-0.2011, 0.1198, -0.09742), (-0.2043, 0.1143, -0.09742), (-0.2064, 0.1083, -0.09742), (0.01462, 0.2307, -0.09742), (-0.01462, 0.2307, -0.09742), (0.0094, 0.2329, -0.09742), (0.003206, 0.2341, -0.09742), (-0.003206, 0.2341, -0.09742), (-0.0094, 0.2329, -0.09742), (-0.1925, -0.128, -0.09742), (-0.2071, -0.1027, -0.09742), (-0.197, -0.1246, -0.09742), (-0.2011, -0.1198, -0.09742), (-0.2043, -0.1143, -0.09742), (-0.2064, -0.1083, -0.09742), (0.01462, -0.2307, -0.09742), (-0.01462, -0.2307, -0.09742), (0.0094, -0.2329, -0.09742), (0.003206, -0.2341, -0.09742), (-0.003206, -0.2341, -0.09742), (-0.0094, -0.2329, -0.09742), (0.2071, -0.1027, -0.09742), (0.1925, -0.128, -0.09742), (0.2064, -0.1083, -0.09742), (0.2043, -0.1143, -0.09742), (0.2011, -0.1198, -0.09742), (0.197, -0.1246, -0.09742), (0.2071, 0.1027, -0.09742), (0.1925, 0.128, -0.09742), (0.2064, 0.1083, -0.09742), (0.2043, 0.1143, -0.09742), (0.2011, 0.1198, -0.09742), (0.197, 0.1246, -0.09742), (-0.01462, 0.2307, -0.06866), (0.01462, 0.2307, -0.06866), (-0.0094, 0.2329, -0.06866), (-0.003206, 0.2341, -0.06866), (0.003206, 0.2341, -0.06866), (0.0094, 0.2329, -0.06866), (-0.01462, -0.2307, -0.06866), (0.01462, -0.2307, -0.06866), (-0.0094, -0.2329, -0.06866), (-0.003206, -0.2341, -0.06866), (0.003206, -0.2341, -0.06866), (0.0094, -0.2329, -0.06866), (0.1925, -0.128, -0.06866), (0.2071, -0.1027, -0.06866), (0.197, -0.1246, -0.06866), (0.2011, -0.1198, -0.06866), (0.2043, -0.1143, -0.06866), (0.2064, -0.1083, -0.06866), (0.1925, 0.128, -0.06866), (0.2071, 0.1027, -0.06866), (0.197, 0.1246, -0.06866), (0.2011, 0.1198, -0.06866), (0.2043, 0.1143, -0.06866), (0.2064, 0.1083, -0.06866), (-0.1869, 0.1196, -0.09742), (-0.1971, 0.1021, -0.09742), (-0.1901, 0.1172, -0.09742), (-0.1929, 0.114, -0.09742), (-0.1952, 0.11, -0.09742), (-0.1966, 0.106, -0.09742), (0.01015, 0.2217, -0.09742), (-0.01015, 0.2217, -0.09742), (0.006501, 0.2232, -0.09742), (0.002273, 0.224, -0.09742), (-0.002273, 0.224, -0.09742), (-0.006501, 0.2232, -0.09742), (-0.1869, -0.1196, -0.09742), (-0.1971, -0.1021, -0.09742), (-0.1901, -0.1172, -0.09742), (-0.1929, -0.114, -0.09742), (-0.1952, -0.11, -0.09742), (-0.1966, -0.106, -0.09742), (0.01015, -0.2217, -0.09742), (-0.01015, -0.2217, -0.09742), (0.006501, -0.2232, -0.09742), (0.002273, -0.224, -0.09742), (-0.002273, -0.224, -0.09742), (-0.006501, -0.2232, -0.09742), (0.1971, -0.1021, -0.09742), (0.1869, -0.1196, -0.09742), (0.1966, -0.106, -0.09742), (0.1952, -0.11, -0.09742), (0.1929, -0.114, -0.09742), (0.1901, -0.1172, -0.09742), (0.1971, 0.1021, -0.09742), (0.1869, 0.1196, -0.09742), (0.1966, 0.106, -0.09742), (0.1952, 0.11, -0.09742), (0.1929, 0.114, -0.09742), (0.1901, 0.1172, -0.09742), (-0.01015, 0.2217, -0.06866), (0.01015, 0.2217, -0.06866), (-0.006501, 0.2232, -0.06866), (-0.002273, 0.224, -0.06866), (0.002273, 0.224, -0.06866), (0.006501, 0.2232, -0.06866), (-0.01015, -0.2217, -0.06866), (0.01015, -0.2217, -0.06866), (-0.006501, -0.2232, -0.06866), (-0.002273, -0.224, -0.06866), (0.002273, -0.224, -0.06866), (0.006501, -0.2232, -0.06866), (0.1869, -0.1196, -0.06866), (0.1971, -0.1021, -0.06866), (0.1901, -0.1172, -0.06866), (0.1929, -0.114, -0.06866), (0.1952, -0.11, -0.06866), (0.1966, -0.106, -0.06866), (0.1869, 0.1196, -0.06866), (0.1971, 0.1021, -0.06866), (0.1901, 0.1172, -0.06866), (0.1929, 0.114, -0.06866), (0.1952, 0.11, -0.06866), (0.1966, 0.106, -0.06866), (-0.02827, 0.2228, -0.06866), (-0.02827, 0.2112, -0.06866), (-0.02827, -0.2228, -0.06866), (-0.02827, -0.2112, -0.06866), (-0.03933, 0.2049, -0.07972), (-0.03933, 0.2164, -0.07972), (-0.03933, -0.2049, -0.07972), (-0.03933, -0.2164, -0.07972), (-0.1971, 0.1021, -0.07972), (-0.1966, 0.106, -0.07972), (-0.2071, 0.1027, -0.07972), (-0.1929, 0.114, -0.07972), (-0.1869, 0.1196, -0.07972), (-0.1901, 0.1172, -0.07972), (-0.1952, 0.11, -0.07972), (-0.2043, 0.1143, -0.07972), (-0.2064, 0.1083, -0.07972), (-0.2011, 0.1198, -0.07972), (-0.1971, -0.1021, -0.07972), (-0.1966, -0.106, -0.07972), (-0.1925, 0.128, -0.07972), (-0.197, 0.1246, -0.07972), (-0.2071, -0.1027, -0.07972), (-0.1929, -0.114, -0.07972), (-0.1869, -0.1196, -0.07972), (-0.1901, -0.1172, -0.07972), (-0.1952, -0.11, -0.07972), (-0.2043, -0.1143, -0.07972), (-0.2064, -0.1083, -0.07972), (-0.2011, -0.1198, -0.07972), (-0.1925, -0.128, -0.07972), (-0.197, -0.1246, -0.07972), (0.2071, 0.03135, -0.07451), (0.1971, 0.03135, -0.07451), (0.2071, -0.03135, -0.07451), (0.1971, -0.03135, -0.07451), (0.2071, -0.08889, -0.06866), (0.2071, -0.08889, -0.07451), (0.1971, -0.08889, -0.06866), (0.1971, -0.08889, -0.07451), (0.2071, 0.08889, -0.06866), (0.2071, 0.08889, -0.07451), (0.1971, 0.08889, -0.06866), (0.1971, 0.08889, -0.07451), (0.2071, -0.03135, -0.06866), (0.1971, -0.03135, -0.06866), (0.2071, 0.03135, -0.06866), (0.1971, 0.03135, -0.06866), (-0.1971, 0.08281, -0.09742), (-0.2071, 0.08281, -0.09742), (0.2071, 0.09029, -0.08948), (0.1971, 0.09029, -0.08948), (-0.1971, 0.09029, -0.08948), (-0.1971, 0.09029, -0.09742), (-0.2071, 0.09029, -0.09742), (-0.2071, 0.09029, -0.08948), (0.2071, 0.09029, -0.09742), (0.1971, 0.09029, -0.09742), (-0.1971, -0.08281, -0.09742), (-0.2071, -0.08281, -0.09742), (0.2071, -0.09029, -0.08948), (0.1971, -0.09029, -0.08948), (-0.1971, -0.09029, -0.08948), (-0.1971, -0.09029, -0.09742), (-0.2071, -0.09029, -0.09742), (-0.2071, -0.09029, -0.08948), (0.2071, -0.09029, -0.09742), (0.1971, -0.09029, -0.09742), (0.2071, -0.08281, -0.08948), (0.1971, -0.08281, -0.08948), (-0.1971, -0.08281, -0.08948), (-0.2071, -0.08281, -0.08948), (0.2071, 0.08281, -0.08948), (0.1971, 0.08281, -0.08948), (-0.1971, 0.08281, -0.08948), (-0.2071, 0.08281, -0.08948), (0.2071, -0.08281, -0.09742), (0.1971, -0.08281, -0.09742), (0.2071, 0.08281, -0.09742), (0.1971, 0.08281, -0.09742), (-0.1971, 0.0, -0.07972), (-0.2071, 0.0, -0.07972), (0.1971, 0.0, -0.06866), (0.2071, 0.0, -0.06866), (0.1971, 0.0, -0.09742), (0.2071, 0.0, -0.09742), (-0.1971, 0.0, -0.09742), (-0.2071, 0.0, -0.09742), (-0.2012, -0.1045, -0.05712), (-0.1911, -0.122, -0.05712), (-0.1998, -0.1111, -0.05712), (-0.1962, -0.1175, -0.05712), (-0.06047, -0.1974, -0.05712), (-0.07063, -0.1948, 0.004566), (-0.1444, -0.1521, -0.006919), (-0.08058, -0.189, -0.006919), (-0.05225, -0.2054, 0.004566), (-0.04673, -0.2086, -0.004248), (-0.2002, -0.1044, -0.05712), (-0.1906, -0.1212, -0.05712), (-0.1989, -0.1108, -0.05712), (-0.1954, -0.1169, -0.05712), (-0.06, -0.1966, -0.05712), (-0.2002, -0.1044, 0.004566), (-0.1906, -0.1212, 0.004567), (-0.1989, -0.1108, 0.004566), (-0.1954, -0.1169, 0.004566), (-0.06877, -0.1915, 0.004567), (-0.1525, -0.1432, 0.004567), (-0.1426, -0.1489, -0.006918), (-0.07872, -0.1858, -0.006918), (-0.05038, -0.2021, 0.004567), (-0.04487, -0.2053, -0.004247), (-0.2002, -0.1044, -0.03488), (-0.2002, -0.1044, -0.02635), (-0.1928, -0.1242, -0.03487), (-0.1928, -0.1242, -0.02636), (-0.1983, -0.1193, -0.03488), (-0.1983, -0.1193, -0.02635), (-0.05306, -0.2049, -0.02637), (-0.0555, -0.2035, -0.03486), (-0.2025, -0.1121, -0.03488), (-0.2025, -0.1121, -0.02635), (-0.1906, -0.1212, -0.02636), (-0.1906, -0.1212, -0.03487), (-0.204, -0.1048, -0.02635), (-0.204, -0.1048, -0.03488), (-0.1954, -0.1169, -0.02635), (-0.1954, -0.1169, -0.03488), (-0.05363, -0.2002, -0.03486), (-0.0512, -0.2017, -0.02637), (-0.1989, -0.1108, -0.02635), (-0.1989, -0.1108, -0.03488), (-0.204, -0.07001, 0.004566), (-0.2002, -0.07001, 0.004566), (-0.2002, -0.08634, 0.004566), (-0.204, -0.07001, -0.01419), (-0.204, -0.08634, -0.01419), (-0.2002, -0.07001, -0.01419), (-0.2002, -0.08634, -0.01419), (-0.2018, -0.07001, 0.004566), (-0.2018, -0.07001, -0.009859), (-0.2018, -0.08634, -0.009859), (-0.2018, -0.08634, 0.004566), (-0.2019, -0.1046, 0.004566), (-0.204, -0.1048, 0.002524), (-0.1928, -0.1242, 0.002524), (-0.1916, -0.1226, 0.004567), (-0.2025, -0.1121, 0.002524), (-0.2005, -0.1114, 0.004566), (-0.1983, -0.1193, 0.002524), (-0.1967, -0.118, 0.004566), (-0.1533, -0.1446, 0.004567), (-0.1526, -0.1474, 0.002524), (-0.204, -0.08634, 0.002524), (-0.2019, -0.08634, 0.004566), (-0.2012, 0.1045, -0.05712), (-0.1911, 0.122, -0.05712), (-0.1998, 0.1111, -0.05712), (-0.1962, 0.1175, -0.05712), (-0.06047, 0.1974, -0.05712), (-0.2012, 0.0, -0.05712), (-0.204, 0.0, 0.004566), (-0.07063, 0.1948, 0.004566), (-0.1444, 0.1521, -0.006919), (-0.08058, 0.189, -0.006919), (-0.05225, 0.2054, 0.004566), (-0.04673, 0.2086, -0.004248), (-0.2002, 0.1044, -0.05712), (-0.1906, 0.1212, -0.05712), (-0.1989, 0.1108, -0.05712), (-0.1954, 0.1169, -0.05712), (-0.06, 0.1966, -0.05712), (-0.2002, 0.0, -0.05712), (-0.2002, 0.1044, 0.004566), (-0.1906, 0.1212, 0.004567), (-0.1989, 0.1108, 0.004566), (-0.1954, 0.1169, 0.004566), (-0.2002, 0.0, 0.004566), (-0.06877, 0.1915, 0.004567), (-0.1525, 0.1432, 0.004567), (-0.1426, 0.1489, -0.006918), (-0.07872, 0.1858, -0.006918), (-0.05038, 0.2021, 0.004567), (-0.04487, 0.2053, -0.004247), (-0.2002, 0.1044, -0.03488), (-0.2002, 0.1044, -0.02635), (-0.1928, 0.1242, -0.03487), (-0.1928, 0.1242, -0.02636), (-0.2002, 0.0, -0.02635), (-0.2002, 0.0, -0.03488), (-0.1983, 0.1193, -0.03488), (-0.1983, 0.1193, -0.02635), (-0.05306, 0.2049, -0.02637), (-0.0555, 0.2035, -0.03486), (-0.2025, 0.1121, -0.03488), (-0.2025, 0.1121, -0.02635), (-0.1906, 0.1212, -0.02636), (-0.1906, 0.1212, -0.03487), (-0.204, 0.1048, -0.02635), (-0.204, 0.1048, -0.03488), (-0.1954, 0.1169, -0.02635), (-0.1954, 0.1169, -0.03488), (-0.204, 0.0, -0.03488), (-0.204, 0.0, -0.02635), (-0.05363, 0.2002, -0.03486), (-0.0512, 0.2017, -0.02637), (-0.1989, 0.1108, -0.02635), (-0.1989, 0.1108, -0.03488), (-0.204, 0.07001, 0.004566), (-0.2002, 0.07001, 0.004566), (-0.2002, 0.08634, 0.004566), (-0.204, 0.07001, -0.01419), (-0.204, 0.08634, -0.01419), (-0.2002, 0.07001, -0.01419), (-0.2002, 0.08634, -0.01419), (-0.2018, 0.07001, 0.004566), (-0.2018, 0.07001, -0.009859), (-0.2018, 0.08634, -0.009859), (-0.2018, 0.08634, 0.004566), (-0.2019, 0.1046, 0.004566), (-0.204, 0.1048, 0.002524), (-0.1928, 0.1242, 0.002524), (-0.1916, 0.1226, 0.004567), (-0.2025, 0.1121, 0.002524), (-0.2005, 0.1114, 0.004566), (-0.1983, 0.1193, 0.002524), (-0.1967, 0.118, 0.004566), (-0.1533, 0.1446, 0.004567), (-0.1526, 0.1474, 0.002524), (-0.204, 0.08634, 0.002524), (-0.2019, 0.08634, 0.004566), (-0.1917, 0.1227, -0.05972), (-0.2021, 0.1046, -0.05972), (-0.1969, 0.1181, -0.05972), (-0.2007, 0.1115, -0.05972), (-0.2021, -0.1046, -0.05972), (-0.1917, -0.1227, -0.05972), (-0.2007, -0.1115, -0.05972), (-0.1969, -0.1181, -0.05972), (0.184, -0.0937, -0.03425), (-0.05691, 0.2005, -0.05972), (-0.05691, -0.2005, -0.05972), (0.2015, 0.0161, -0.122), (0.2015, 0.0161, -0.03899), (0.1846, 0.000333, -0.122), (0.1846, 0.000333, -0.03899), (0.2, 0.0133, -0.122), (0.2, 0.0133, -0.03899), (0.2021, 0.0, -0.122), (0.2021, 0.0, -0.03899), (-0.2021, 0.05057, -0.05972), (-0.2021, -0.03819, -0.05972), (0.1979, 0.0113, -0.03899), (0.1979, 0.0113, -0.122), (0.184, -0.002516, -0.122), (0.184, -0.002516, -0.03899), (0.1882, 0.00514, -0.122), (0.1882, 0.00514, -0.03899), (0.1861, 0.003136, -0.03899), (0.1861, 0.003136, -0.122), (0.2021, 0.01895, -0.03899), (0.2021, 0.01895, -0.122), (-0.2021, 0.0413, -0.08599), (-0.2021, -0.02892, -0.08599), (0.2021, -0.03819, -0.122), (0.2021, -0.03819, -0.03899), (0.184, -0.03819, -0.122), (0.184, -0.03819, -0.03899), (0.2021, 0.05057, -0.03899), (0.2021, 0.05057, -0.122), (-0.1867, 0.1159, -0.05972), (-0.1937, 0.1038, -0.05972), (-0.1903, 0.1127, -0.05972), (-0.1927, 0.1084, -0.05972), (-0.1937, -0.1038, -0.05972), (-0.1867, -0.1159, -0.05972), (-0.1927, -0.1084, -0.05972), (-0.1903, -0.1127, -0.05972), (0.1756, -0.0937, -0.03425), (-0.05271, 0.1932, -0.05972), (-0.05271, -0.1932, -0.05972), (0.1935, 0.01901, -0.122), (0.1935, 0.01901, -0.03899), (0.1766, 0.003237, -0.122), (0.1766, 0.003238, -0.03899), (0.1933, 0.01848, -0.122), (0.1933, 0.01849, -0.03899), (0.1937, 2.588e-10, -0.122), (0.1937, 2.588e-10, -0.03899), (-0.1937, 0.05057, -0.05972), (-0.1937, -0.03819, -0.05972), (0.1927, 0.01794, -0.03899), (0.1927, 0.01794, -0.122), (0.1756, -0.001693, -0.122), (0.1756, -0.001694, -0.03899), (0.183, 0.01179, -0.122), (0.183, 0.01179, -0.03899), (0.1794, 0.008316, -0.03899), (0.1794, 0.008316, -0.122), (0.1937, 0.01978, -0.03899), (0.1937, 0.01978, -0.122), (-0.1937, 0.0413, -0.08599), (-0.1937, -0.02892, -0.08599), (0.1937, -0.03819, -0.122), (0.1937, -0.03819, -0.03899), (0.1756, -0.03819, -0.122), (0.1756, -0.03819, -0.03899), (0.1937, 0.05057, -0.03899), (0.1937, 0.05057, -0.122), (0.1917, 0.1227, -0.007912), (0.2007, 0.1115, -0.007912), (0.1867, 0.1159, -0.007912), (0.1969, 0.1181, -0.007912), (0.2021, 0.1046, -0.007912), (0.1937, 0.1038, -0.007912), (0.1927, 0.1084, -0.007912), (0.1903, 0.1127, -0.007912), (0.1937, 0.01978, -0.007912), (0.2021, 0.01895, -0.007912), (0.2015, 0.0161, -0.007912), (0.1933, 0.01848, -0.007912), (0.1935, 0.01901, -0.007912), (0.1927, 0.01794, -0.007912), (0.183, 0.01179, -0.007912), (0.1794, 0.008317, -0.007912), (0.1979, 0.0113, -0.007912), (0.1756, -0.001694, -0.007912), (0.1882, 0.00514, -0.007912), (0.1766, 0.003237, -0.007912), (0.1861, 0.003136, -0.007912), (0.184, -0.002516, -0.007912), (0.1846, 0.000333, -0.007912), (0.2, 0.0133, -0.007912), (0.1937, -0.1038, -0.007912), (0.184, -0.06736, -0.007912), (0.1937, 4.689e-10, -0.007912), (0.1756, -0.06736, -0.007912), (0.2021, -0.1046, -0.007912), (0.2021, 0.0, -0.007912), (0.1927, -0.1084, -0.007912), (0.2007, -0.1115, -0.007912), (0.1969, -0.1181, -0.007912), (0.1903, -0.1127, -0.007912), (0.1867, -0.1159, -0.007912), (-0.01043, -0.2273, -0.007912), (0.1917, -0.1227, -0.007912), (-0.003819, -0.2295, -0.007912), (-0.002456, -0.2211, -0.007912), (0.003819, -0.2295, -0.007912), (0.002456, -0.2211, -0.007912), (-0.006971, -0.2196, -0.007912), (0.006971, -0.2196, -0.007912), (0.01043, -0.2273, -0.007912), (0.006971, 0.2196, -0.007912), (0.002456, 0.2211, -0.007912), (-0.003819, 0.2295, -0.007912), (0.003819, 0.2295, -0.007912), (-0.002456, 0.2211, -0.007912), (-0.01043, 0.2273, -0.007912), (-0.03919, 0.2107, -0.007912), (0.01043, 0.2273, -0.007912), (-0.04135, 0.2095, -0.007912), (-0.006971, 0.2196, -0.007912), (-0.03498, 0.2035, -0.007912), (-0.03715, 0.2022, -0.007912), (-0.03919, -0.2107, -0.007912), (-0.03715, -0.2022, -0.007912), (-0.03498, -0.2035, -0.007912), (-0.04135, -0.2095, -0.007912), (-0.01043, 0.2273, -0.1753), (-0.003819, 0.2295, -0.1753), (-0.002456, 0.2211, -0.1753), (0.002456, 0.2211, -0.1753), (0.006971, 0.2196, -0.1753), (0.01043, 0.2273, -0.1753), (-0.03919, 0.2107, -0.1753), (0.1917, 0.1227, -0.1753), (-0.006971, 0.2196, -0.1753), (0.1867, 0.1159, -0.1753), (0.003819, 0.2295, -0.1753), (0.2007, 0.1115, -0.1753), (0.1969, 0.1181, -0.1753), (0.1903, 0.1127, -0.1753), (-0.03498, 0.2035, -0.1753), (-0.05271, 0.1932, -0.1753), (-0.05691, 0.2005, -0.1753), (0.2021, 0.1046, -0.1753), (0.1937, 0.1038, -0.1753), (0.1927, 0.1084, -0.1753), (0.2021, 0.01895, -0.1753), (0.2015, 0.0161, -0.1753), (0.2, 0.0133, -0.1753), (0.1937, 0.01978, -0.1753), (0.1935, 0.01901, -0.1753), (0.1933, 0.01848, -0.1753), (0.1927, 0.01794, -0.1753), (0.183, 0.01179, -0.1753), (0.1861, 0.003136, -0.1753), (0.1979, 0.0113, -0.1753), (0.1794, 0.008316, -0.1753), (0.1937, 3.07e-10, -0.1753), (0.1882, 0.00514, -0.1753), (0.1766, 0.003237, -0.1753), (0.1846, 0.000333, -0.1753), (0.1756, -0.001693, -0.1753), (0.184, -0.002516, -0.1753), (0.2021, 0.0, -0.1753), (0.1937, -0.1038, -0.1753), (0.2021, -0.1046, -0.1753), (0.1927, -0.1084, -0.1753), (0.184, -0.0937, -0.1753), (0.1756, -0.0937, -0.1753), (0.1969, -0.1181, -0.1753), (0.2007, -0.1115, -0.1753), (0.1903, -0.1127, -0.1753), (0.1867, -0.1159, -0.1753), (0.1917, -0.1227, -0.1753), (-0.1867, 0.1159, -0.1753), (-0.1917, 0.1227, -0.1753), (-0.1903, 0.1127, -0.1753), (-0.1969, 0.1181, -0.1753), (-0.2007, 0.1115, -0.1753), (-0.1927, 0.1084, -0.1753), (-0.1937, 0.1038, -0.1753), (-0.2021, 0.1046, -0.1753), (-0.2021, -0.06974, -0.1753), (-0.2021, -0.1046, -0.1753), (-0.1937, -0.1038, -0.1753), (0.006971, -0.2196, -0.1753), (-0.1867, -0.1159, -0.1753), (-0.1903, -0.1127, -0.1753), (-0.1927, -0.1084, -0.1753), (-0.1969, -0.1181, -0.1753), (-0.2007, -0.1115, -0.1753), (-0.03498, -0.2035, -0.1753), (0.002456, -0.2211, -0.1753), (-0.006971, -0.2196, -0.1753), (-0.002456, -0.2211, -0.1753), (-0.03919, -0.2107, -0.1753), (0.01043, -0.2273, -0.1753), (-0.01043, -0.2273, -0.1753), (0.003819, -0.2295, -0.1753), (-0.003819, -0.2295, -0.1753), (-0.05691, -0.2005, -0.1753), (-0.1917, -0.1227, -0.1753), (-0.05271, -0.1932, -0.1753)], [], [(193, 194, 40, 25), (195, 30, 78, 196), (231, 190, 186, 255, 285, 283, 280, 278, 291, 288, 286, 298), (192, 193, 25, 27), (17, 199, 205, 15), (194, 201, 55, 40), (201, 208, 58, 55), (18, 206, 207, 20), (208, 209, 64, 58), (213, 200, 94, 67), (1, 3, 203, 202), (209, 211, 76, 64), (125, 124, 159, 161), (149, 238, 245, 148), (82, 117, 252, 258), (86, 85, 61, 62), (74, 73, 251, 236), (20, 207, 210, 21), (252, 117, 177, 261), (243, 265, 66, 108), (44, 42, 87, 89), (167, 166, 174, 176), (39, 54, 103, 102), (133, 120, 96, 100), (82, 83, 86, 84), (60, 62, 53, 51), (92, 91, 73, 74), (211, 212, 69, 76), (237, 83, 82, 258), (90, 92, 74, 72), (75, 70, 107, 106), (250, 81, 83, 237), (31, 96, 97, 79), (188, 186, 190, 191), (66, 93, 109, 108), (63, 75, 106, 105), (242, 267, 147, 107), (84, 86, 62, 60), (54, 57, 104, 103), (57, 63, 105, 104), (62, 61, 52, 53), (43, 44, 89, 88), (248, 188, 187, 260), (195, 192, 27, 30), (83, 81, 85, 86), (31, 28, 100, 96), (28, 24, 101, 100), (220, 93, 95, 221), (221, 95, 94, 222), (220, 221, 92, 90), (37, 110, 111, 33), (51, 114, 115, 60), (48, 113, 114, 51), (93, 66, 68, 95), (95, 68, 67, 94), (221, 222, 91, 92), (43, 98, 110, 37), (202, 42, 36, 197), (129, 226, 299, 287, 289, 290, 279, 281, 282, 284, 254, 178, 184, 181, 174, 166, 172, 169, 159, 124), (72, 118, 119, 90), (43, 88, 99, 98), (70, 75, 77, 71), (71, 77, 76, 69), (60, 115, 116, 84), (84, 116, 117, 82), (31, 79, 80, 32), (32, 80, 78, 30), (189, 191, 230, 229), (191, 190, 231, 230), (75, 63, 65, 77), (77, 65, 64, 76), (210, 85, 81, 214), (160, 110, 98, 123), (240, 235, 71, 69), (235, 264, 70, 71), (63, 57, 59, 65), (65, 59, 58, 64), (45, 112, 113, 48), (187, 118, 253, 260), (57, 54, 56, 59), (59, 56, 55, 58), (54, 39, 41, 56), (56, 41, 40, 55), (207, 61, 85, 210), (215, 73, 91, 204), (206, 52, 61, 207), (205, 49, 52, 206), (39, 24, 26, 41), (41, 26, 25, 40), (199, 46, 49, 205), (198, 34, 46, 199), (28, 31, 32, 29), (29, 32, 30, 27), (24, 28, 29, 26), (26, 29, 27, 25), (24, 39, 102, 101), (23, 204, 232, 217), (138, 133, 100, 101), (161, 159, 169, 170), (135, 141, 102, 103), (150, 145, 104, 105), (145, 135, 103, 104), (147, 153, 106, 107), (162, 157, 108, 109), (70, 264, 242, 107), (37, 38, 44, 43), (165, 113, 112, 171), (214, 81, 250, 262), (177, 117, 116, 183), (171, 173, 167, 165), (124, 125, 131, 129), (176, 174, 181, 182), (180, 182, 185, 183), (53, 52, 49, 50), (51, 53, 50, 48), (141, 138, 101, 102), (153, 150, 105, 106), (229, 162, 109, 219), (189, 119, 118, 187), (121, 126, 128, 122), (122, 128, 127, 120), (45, 47, 35, 33), (48, 50, 47, 45), (47, 46, 34, 35), (50, 49, 46, 47), (133, 138, 140, 134), (134, 140, 139, 132), (138, 141, 143, 140), (140, 143, 142, 139), (141, 135, 137, 143), (143, 137, 136, 142), (145, 150, 152, 146), (146, 152, 151, 144), (150, 153, 155, 152), (152, 155, 154, 151), (153, 147, 149, 155), (155, 149, 148, 154), (157, 162, 164, 158), (158, 164, 163, 156), (33, 111, 112, 45), (33, 35, 38, 37), (168, 111, 110, 160), (35, 34, 36, 38), (175, 114, 113, 165), (180, 115, 114, 175), (183, 116, 115, 180), (171, 112, 111, 168), (229, 219, 119, 189), (253, 118, 72, 259), (175, 176, 182, 180), (173, 172, 166, 167), (185, 184, 178, 179), (183, 185, 179, 177), (187, 188, 191, 189), (182, 181, 184, 185), (120, 133, 134, 122), (122, 134, 132, 121), (168, 170, 173, 171), (170, 169, 172, 173), (135, 145, 146, 137), (137, 146, 144, 136), (244, 239, 158, 156), (239, 266, 157, 158), (130, 99, 218, 228), (88, 223, 218, 99), (160, 161, 170, 168), (125, 123, 130, 131), (120, 127, 97, 96), (0, 4, 192, 195), (123, 98, 99, 130), (123, 125, 161, 160), (11, 9, 212, 211), (179, 178, 254, 249), (177, 179, 249, 261), (251, 73, 215, 263), (1, 202, 197, 13), (16, 198, 199, 17), (263, 215, 22, 257), (165, 167, 176, 175), (10, 11, 211, 209), (13, 197, 198, 16), (12, 14, 200, 213), (8, 10, 209, 208), (22, 215, 204, 23), (5, 8, 208, 201), (7, 5, 201, 194), (15, 205, 206, 18), (21, 210, 214, 19), (4, 6, 193, 192), (203, 233, 225, 87), (0, 195, 196, 2), (6, 7, 194, 193), (3, 216, 233, 203), (72, 74, 236, 259), (89, 87, 225, 224), (131, 130, 228, 227), (241, 269, 213, 67), (204, 91, 222, 232), (269, 246, 12, 213), (255, 186, 188, 248), (126, 121, 132, 139, 142, 136, 144, 151, 154, 148, 245, 277, 275, 273, 270, 297, 295, 293, 299, 226), (157, 266, 243, 108), (88, 89, 224, 223), (66, 265, 234, 68), (147, 267, 238, 149), (90, 119, 219, 220), (212, 268, 240, 69), (9, 247, 268, 212), (129, 131, 227, 226), (19, 214, 262, 256), (164, 230, 231, 163), (162, 229, 230, 164), (128, 227, 228, 127), (126, 226, 227, 128), (231, 298, 292, 294, 296, 271, 272, 274, 276, 244, 156, 163), (196, 78, 225, 233), (80, 224, 225, 78), (79, 223, 224, 80), (200, 232, 222, 94), (202, 203, 87, 42), (197, 36, 34, 198), (93, 220, 219, 109), (38, 36, 42, 44), (79, 97, 218, 223), (127, 228, 218, 97), (14, 217, 232, 200), (2, 196, 233, 216), (303, 306, 284, 282), (283, 285, 307, 304), (312, 358, 250, 237), (318, 328, 279, 290), (324, 336, 261, 249), (278, 280, 300, 327), (286, 288, 315, 330), (253, 259, 309, 333), (248, 260, 337, 325), (235, 240, 349, 345), (348, 393, 269, 241), (263, 257, 343, 339), (354, 385, 266, 239), (251, 263, 339, 357), (363, 366, 274, 272), (273, 275, 367, 364), (275, 277, 370, 367), (277, 245, 351, 370), (375, 378, 294, 292), (293, 295, 379, 376), (295, 297, 382, 379), (297, 270, 360, 382), (387, 390, 265, 243), (242, 264, 391, 388), (291, 278, 327, 319), (264, 235, 345, 391), (238, 267, 384, 355), (240, 268, 394, 349), (268, 247, 397, 394), (285, 255, 321, 307), (236, 251, 357, 313), (260, 253, 333, 337), (68, 234, 241, 67), (372, 331, 287, 299), (288, 291, 319, 315), (259, 236, 313, 309), (245, 238, 355, 351), (270, 273, 364, 360), (346, 348, 241, 234), (255, 248, 325, 321), (393, 396, 246, 269), (385, 387, 243, 266), (361, 363, 272, 271), (267, 242, 388, 384), (378, 381, 296, 294), (373, 375, 292, 298), (352, 354, 239, 244), (299, 293, 376, 372), (366, 369, 276, 274), (381, 361, 271, 296), (340, 342, 256, 262), (369, 352, 244, 276), (336, 334, 252, 261), (390, 346, 234, 265), (358, 340, 262, 250), (298, 286, 330, 373), (310, 312, 237, 258), (316, 318, 290, 289), (301, 303, 282, 281), (322, 324, 249, 254), (331, 316, 289, 287), (334, 310, 258, 252), (306, 322, 254, 284), (328, 301, 281, 279), (331, 372, 374, 332), (332, 374, 373, 330), (358, 312, 314, 359), (359, 314, 313, 357), (322, 306, 308, 323), (323, 308, 307, 321), (396, 393, 395, 398), (398, 395, 394, 397), (393, 348, 350, 395), (395, 350, 349, 394), (385, 354, 356, 386), (386, 356, 355, 384), (346, 390, 392, 347), (347, 392, 391, 345), (328, 318, 320, 329), (329, 320, 319, 327), (390, 387, 389, 392), (392, 389, 388, 391), (387, 385, 386, 389), (389, 386, 384, 388), (361, 381, 383, 362), (362, 383, 382, 360), (381, 378, 380, 383), (383, 380, 379, 382), (378, 375, 377, 380), (380, 377, 376, 379), (375, 373, 374, 377), (377, 374, 372, 376), (352, 369, 371, 353), (353, 371, 370, 351), (369, 366, 368, 371), (371, 368, 367, 370), (366, 363, 365, 368), (368, 365, 364, 367), (363, 361, 362, 365), (365, 362, 360, 364), (340, 358, 359, 341), (341, 359, 357, 339), (354, 352, 353, 356), (356, 353, 351, 355), (334, 336, 338, 335), (335, 338, 337, 333), (348, 346, 347, 350), (350, 347, 345, 349), (342, 340, 341, 344), (344, 341, 339, 343), (336, 324, 326, 338), (338, 326, 325, 337), (310, 334, 335, 311), (311, 335, 333, 309), (316, 331, 332, 317), (317, 332, 330, 315), (301, 328, 329, 302), (302, 329, 327, 300), (324, 322, 323, 326), (326, 323, 321, 325), (318, 316, 317, 320), (320, 317, 315, 319), (312, 310, 311, 314), (314, 311, 309, 313), (306, 303, 305, 308), (308, 305, 304, 307), (303, 301, 302, 305), (305, 302, 300, 304), (280, 283, 304, 300), (402, 400, 428, 430), (403, 402, 430, 431), (401, 403, 431, 429), (404, 406, 434, 432), (406, 407, 435, 434), (407, 405, 433, 435), (408, 410, 438, 436), (410, 411, 439, 438), (411, 409, 437, 439), (414, 412, 440, 442), (415, 414, 442, 443), (413, 415, 443, 441), (412, 401, 429, 440), (405, 408, 436, 433), (409, 399, 427, 437), (416, 418, 446, 444), (418, 419, 447, 446), (419, 417, 445, 447), (422, 420, 448, 450), (423, 422, 450, 451), (421, 423, 451, 449), (420, 416, 444, 448), (417, 413, 441, 445), (399, 484, 481, 427), (424, 421, 449, 452), (425, 507, 510, 453), (400, 425, 453, 428), (426, 404, 432, 454), (457, 462, 442, 440), (501, 504, 400, 402), (478, 465, 419, 418), (491, 487, 410, 408), (466, 468, 444, 446), (483, 484, 399, 409), (506, 502, 403, 401), (467, 466, 446, 447), (468, 469, 448, 444), (513, 512, 454), (495, 493, 434, 435), (496, 513, 454, 432), (463, 467, 447, 445), (472, 482, 452, 449), (488, 489, 436, 438), (456, 458, 414, 415), (481, 479, 437, 427), (511, 490, 404, 426), (489, 497, 433, 436), (477, 475, 422, 423), (471, 478, 418, 416), (476, 477, 423, 421), (460, 463, 445, 441), (493, 496, 432, 434), (461, 460, 441, 443), (459, 456, 415, 413), (462, 461, 443, 442), (502, 501, 402, 403), (505, 507, 425), (512, 514, 426, 454), (469, 470, 450, 448), (485, 488, 438, 439), (503, 500, 431, 430), (480, 476, 421, 424), (465, 464, 417, 419), (464, 459, 413, 417), (484, 483, 486, 487, 491, 498, 494, 492, 490, 511, 514, 512, 513, 496, 493, 495, 497, 489, 488, 485, 479, 481), (459, 464, 465, 478, 471, 473, 475, 477, 476, 480, 482, 472, 474, 470, 469, 468, 466, 467, 463, 460, 461, 462, 457, 499, 500, 503, 508, 509, 510, 507, 505, 504, 501, 502, 506, 455, 458, 456), (509, 508, 428, 453), (499, 457, 440, 429), (474, 472, 449, 451), (494, 498, 405, 407), (455, 506, 401, 412), (458, 455, 412, 414), (473, 471, 416, 420), (490, 492, 406, 404), (470, 474, 451, 450), (492, 494, 407, 406), (479, 485, 439, 437), (514, 511, 426), (487, 486, 411, 410), (504, 505, 425, 400), (510, 509, 453), (475, 473, 420, 422), (497, 495, 435, 433), (498, 491, 408, 405), (508, 503, 430, 428), (486, 483, 409, 411), (482, 480, 424, 452), (500, 499, 429, 431), (527, 534, 557, 637, 642, 665), (533, 540, 563, 558), (518, 519, 650, 652), (716, 722, 694, 706, 700, 699, 528, 657), (545, 570, 675, 676, 667, 681, 718, 720, 713, 707, 685, 691), (527, 665, 666, 529), (529, 666, 664, 530), (530, 664, 662, 531), (531, 662, 663, 532), (532, 663, 657, 528), (563, 540, 544, 565), (565, 544, 543, 566), (566, 543, 542, 567), (567, 542, 541, 568), (568, 541, 539, 564), (572, 573, 548, 549), (571, 572, 549, 550), (569, 571, 550, 546), (520, 516, 645, 651), (519, 520, 651, 650), (533, 558, 562, 535), (535, 562, 561, 536), (536, 561, 560, 537), (537, 560, 559, 538), (538, 559, 557, 534), (515, 655, 640, 635, 551, 522), (521, 552, 569, 546), (716, 645, 516, 689, 690, 710, 684, 722), (517, 518, 652, 656), (515, 517, 656, 655), (523, 583, 584, 524), (587, 659, 641, 638, 617, 594), (593, 618, 623, 600), (519, 579, 580, 520), (721, 715, 653, 588, 698, 697, 705, 693), (682, 717, 718, 681), (587, 589, 660, 659), (589, 590, 658, 660), (590, 591, 661, 658), (591, 592, 654, 661), (592, 588, 653, 654), (623, 625, 604, 600), (625, 626, 603, 604), (626, 627, 602, 603), (627, 628, 601, 602), (628, 624, 599, 601), (547, 607, 608, 548), (573, 633, 634, 574), (572, 632, 633, 573), (571, 631, 632, 572), (569, 629, 631, 571), (593, 595, 622, 618), (595, 596, 621, 622), (596, 597, 620, 621), (597, 598, 619, 620), (598, 594, 617, 619), (632, 609, 608, 633), (634, 607, 605, 630), (583, 616, 615, 584), (515, 575, 577, 517), (586, 613, 611, 582), (556, 616, 612, 552), (575, 647, 648, 577), (721, 683, 709, 687, 688, 576, 643, 715), (581, 606, 629, 612), (575, 582, 611, 636, 639, 647), (526, 522, 551, 553), (527, 529, 589, 587), (529, 530, 590, 589), (530, 531, 591, 590), (531, 532, 592, 591), (532, 528, 588, 592), (563, 565, 625, 623), (544, 540, 600, 604), (565, 566, 626, 625), (543, 544, 604, 603), (566, 567, 627, 626), (542, 543, 603, 602), (567, 568, 628, 627), (541, 542, 602, 601), (568, 564, 624, 628), (539, 541, 601, 599), (578, 646, 649, 579), (574, 634, 630, 570), (579, 649, 644, 580), (548, 608, 609, 549), (580, 644, 643, 576), (549, 609, 610, 550), (631, 610, 609, 632), (550, 610, 606, 546), (629, 606, 610, 631), (520, 580, 576, 516), (533, 535, 595, 593), (562, 558, 618, 622), (535, 536, 596, 595), (561, 562, 622, 621), (536, 537, 597, 596), (560, 561, 621, 620), (537, 538, 598, 597), (559, 560, 620, 619), (538, 534, 594, 598), (557, 559, 619, 617), (633, 608, 607, 634), (524, 525, 554, 555), (581, 612, 616, 583), (523, 524, 555, 556), (584, 615, 614, 585), (521, 523, 556, 552), (517, 577, 578, 518), (574, 570, 545, 547), (585, 614, 613, 586), (573, 574, 547, 548), (525, 526, 553, 554), (545, 605, 607, 547), (577, 648, 646, 578), (518, 578, 579, 519), (528, 699, 698, 588), (534, 527, 587, 594), (540, 533, 593, 600), (558, 563, 623, 618), (640, 655, 656, 652, 650, 651, 645, 716, 715, 643, 644, 649, 646, 648, 647, 639), (564, 671, 673, 624), (521, 581, 583, 523), (641, 642, 637, 638), (554, 614, 615, 555), (524, 584, 585, 525), (551, 611, 613, 553), (526, 586, 582, 522), (522, 582, 575, 515), (516, 576, 688, 689), (638, 637, 557, 617), (546, 606, 581, 521), (552, 612, 629, 569), (555, 615, 616, 556), (525, 585, 586, 526), (553, 613, 614, 554), (670, 669, 679, 680), (668, 682, 681, 667), (672, 674, 673, 671), (669, 670, 674, 672), (636, 611, 551, 635), (570, 630, 677, 675), (676, 675, 677, 678), (639, 636, 635, 640), (703, 704, 712, 711), (705, 706, 694, 693), (719, 720, 711, 712), (702, 701, 539, 599), (605, 692, 686, 708, 714, 719, 717, 682, 668, 678, 677, 630), (719, 714, 713, 720), (700, 697, 698, 699), (696, 695, 701, 702), (683, 721, 722, 684), (690, 689, 688, 687), (685, 707, 708, 686), (667, 676, 678, 668), (709, 683, 684, 710), (707, 713, 714, 708), (695, 696, 704, 703), (697, 700, 706, 705), (693, 694, 722, 721), (692, 605, 545, 691), (539, 701, 695, 703, 711, 720, 718, 679, 669, 672, 671, 564), (599, 624, 673, 674, 670, 680, 717, 719, 712, 704, 696, 702), (680, 679, 718, 717), (687, 709, 710, 690), (686, 692, 691, 685), (642, 641, 659, 660, 658, 661, 654, 653, 715, 716, 657, 663, 662, 664, 666, 665), (753, 751, 781, 785), (786, 782, 739, 741), (762, 766, 740, 741), (732, 754, 765, 747), (782, 787, 743, 739), (765, 758, 739, 743, 744, 745, 742, 746, 747), (724, 727, 755, 750), (735, 733, 748, 767), (734, 736, 763, 759), (725, 723, 733, 735), (726, 725, 735, 736), (724, 726, 736, 734), (723, 796, 808, 733), (727, 724, 734, 737), (839, 760, 780, 789, 772, 771, 768, 797), (787, 788, 729, 744, 743), (751, 754, 732, 731, 728, 730, 729, 788, 781), (797, 768, 775, 769, 813), (757, 753, 785, 783), (784, 786, 741, 740), (789, 790, 778, 777, 772), (729, 730, 745, 744), (730, 728, 742, 745), (764, 755, 727, 737), (731, 732, 747, 746), (728, 731, 746, 742), (733, 808, 825, 748), (736, 735, 767, 763), (725, 756, 761, 723), (734, 759, 764, 737), (726, 752, 756, 725), (770, 778, 790, 779, 738), (766, 749, 738, 740), (758, 762, 741, 739), (724, 750, 752, 726), (723, 761, 838, 796), (767, 748, 749, 766), (763, 767, 766, 762), (765, 754, 755, 764), (757, 760, 761, 756), (753, 757, 756, 752), (759, 763, 762, 758), (748, 825, 824, 749), (764, 759, 758, 765), (751, 753, 752, 750), (760, 839, 838, 761), (754, 751, 750, 755), (749, 824, 813, 769, 773, 774, 770, 738), (775, 776, 777, 778), (770, 774, 773, 769), (760, 757, 783, 780), (771, 776, 775, 768), (772, 777, 776, 771), (775, 778, 770, 769), (780, 783, 784, 779), (783, 785, 786, 784), (785, 781, 782, 786), (789, 780, 779, 790), (787, 782, 781, 788), (779, 784, 740, 738), (827, 861, 857, 823), (862, 812, 810, 858), (836, 812, 811, 842), (802, 819, 841, 828), (858, 810, 815, 863), (841, 819, 818, 814, 817, 816, 815, 810, 832), (792, 822, 829, 795), (805, 843, 820, 803), (804, 833, 837, 806), (793, 805, 803, 791), (794, 806, 805, 793), (792, 804, 806, 794), (791, 803, 808, 796), (795, 807, 804, 792), (839, 797, 844, 847, 848, 865, 856, 834), (863, 815, 816, 799, 864), (823, 857, 864, 799, 800, 798, 801, 802, 828), (797, 813, 845, 851, 844), (831, 859, 861, 827), (860, 811, 812, 862), (865, 848, 853, 854, 866), (799, 816, 817, 800), (800, 817, 814, 798), (840, 807, 795, 829), (801, 818, 819, 802), (798, 814, 818, 801), (803, 820, 825, 808), (806, 837, 843, 805), (793, 791, 835, 830), (804, 807, 840, 833), (794, 793, 830, 826), (846, 809, 855, 866, 854), (842, 811, 809, 821), (832, 810, 812, 836), (792, 794, 826, 822), (791, 796, 838, 835), (843, 842, 821, 820), (837, 836, 842, 843), (841, 840, 829, 828), (831, 830, 835, 834), (827, 826, 830, 831), (833, 832, 836, 837), (820, 821, 824, 825), (840, 841, 832, 833), (823, 822, 826, 827), (834, 835, 838, 839), (828, 829, 822, 823), (821, 809, 846, 850, 849, 845, 813, 824), (851, 854, 853, 852), (846, 845, 849, 850), (834, 856, 859, 831), (847, 844, 851, 852), (848, 847, 852, 853), (851, 845, 846, 854), (856, 855, 860, 859), (859, 860, 862, 861), (861, 862, 858, 857), (865, 866, 855, 856), (863, 864, 857, 858), (855, 809, 811, 860), (876, 1021, 1054, 867), (892, 889, 888, 893), (893, 888, 961, 963), (878, 897, 896, 879), (879, 896, 954, 955), (890, 880, 881, 891), (891, 881, 967, 966), (880, 895, 894, 881), (881, 894, 965, 967), (882, 878, 879, 883), (883, 879, 955, 968), (885, 901, 900, 884), (891, 903, 902, 890), (889, 882, 883, 888), (888, 883, 968, 961), (895, 892, 893, 894), (894, 893, 963, 965), (897, 905, 904, 896), (915, 906, 1053, 1020), (931, 932, 927, 928), (932, 959, 958, 927), (917, 918, 935, 936), (918, 957, 953, 935), (929, 930, 920, 919), (930, 962, 964, 920), (919, 920, 933, 934), (920, 964, 960, 933), (921, 922, 918, 917), (922, 956, 957, 918), (924, 923, 939, 940), (930, 929, 941, 942), (928, 927, 922, 921), (927, 958, 956, 922), (934, 933, 932, 931), (933, 960, 959, 932), (936, 935, 943, 944), (867, 869, 908, 906), (869, 870, 909, 908), (870, 868, 907, 909), (871, 873, 912, 910), (873, 874, 913, 912), (874, 872, 911, 913), (887, 871, 910, 926), (875, 970, 972, 914), (877, 1004, 1002, 916), (876, 867, 906, 915), (872, 877, 916, 911), (884, 1042, 1036, 923), (885, 884, 923, 924), (868, 886, 925, 907), (886, 898, 937, 925), (898, 899, 938, 937), (899, 887, 926, 938), (971, 974, 885, 924), (1000, 997, 876, 915), (995, 997, 1000, 999, 998, 993, 990, 989, 947, 952, 951, 950, 953, 957, 956, 958, 959, 960, 964, 962, 972, 970, 966, 967, 965, 963, 961, 968, 955, 954, 949, 946, 948, 945, 996, 992, 991, 994), (973, 974, 971, 969, 975, 978, 979, 987, 985, 983, 986, 1003, 1002, 1004, 1001, 980, 982, 984, 988, 981, 977, 976), (1024, 1023, 950, 951), (1081, 1065, 911, 916), (1059, 1058, 909, 907), (1014, 1018, 952, 947), (1015, 1006, 991, 992), (1026, 1025, 897, 878), (1034, 1027, 882, 889), (1020, 1019, 999, 1000, 915), (1017, 1012, 945, 948), (1078, 1077, 984, 982), (1047, 1046, 875, 914), (1031, 1032, 931, 928), (1045, 1050, 978, 975), (1040, 1047, 914, 972, 962, 930, 942, 941, 929), (1074, 1076, 980, 1001), (1080, 1079, 877, 872), (1007, 1008, 990, 993), (1077, 1075, 988, 984), (1041, 1039, 880, 890), (1023, 1028, 936, 944, 943, 935, 953, 950), (1030, 1031, 928, 921), (1005, 1011, 995, 994), (1009, 1014, 947, 989), (1054, 1056, 869, 867), (1025, 1022, 949, 954, 896, 904, 905, 897), (1006, 1005, 994, 991), (1011, 1021, 876, 997, 995), (1038, 1040, 929, 919), (1073, 1072, 986, 983), (1028, 1029, 917, 936), (1029, 1030, 921, 917), (1060, 1061, 1062, 871, 887, 899, 898, 886, 868), (1064, 1071, 985, 987), (1008, 1009, 989, 990), (1036, 1043, 969, 971, 924, 940, 939, 923), (1058, 1055, 908, 909), (1019, 1013, 998, 999), (1050, 1051, 979, 978), (1070, 1081, 916, 1002, 1003), (1067, 1063, 910, 912), (1062, 1069, 873, 871), (1013, 1007, 993, 998), (1055, 1053, 906, 908), (1037, 1034, 889, 892), (1072, 1070, 1003, 986), (1076, 1078, 982, 980), (1049, 1044, 973, 976), (1066, 1067, 912, 913), (1071, 1073, 983, 985), (1057, 1060, 868, 870), (1056, 1057, 870, 869), (1039, 1033, 895, 880), (1062, 1061, 1060, 1057, 1056, 1054, 1021, 1011, 1005, 1006, 1015, 1010, 1012, 1017, 1016, 1022, 1025, 1026, 1027, 1034, 1037, 1033, 1039, 1041, 1046, 1047, 1040, 1038, 1035, 1032, 1031, 1030, 1029, 1028, 1023, 1024, 1018, 1014, 1009, 1008, 1007, 1013, 1019, 1020, 1053, 1055, 1058, 1059, 1063, 1067, 1066, 1065, 1081, 1070, 1072, 1073, 1071, 1064, 1051, 1050, 1045, 1043, 1036, 1042, 1044, 1049, 1048, 1052, 1075, 1077, 1078, 1076, 1074, 1079, 1080, 1068, 1069), (1016, 1017, 948, 946), (1065, 1066, 913, 911), (1051, 1064, 987, 979), (1033, 1037, 892, 895), (1075, 1052, 981, 988), (1022, 1016, 946, 949), (1010, 1015, 992, 996), (1044, 1042, 884, 900, 901, 885, 974, 973), (1052, 1048, 977, 981), (1048, 1049, 976, 977), (1035, 1038, 919, 934), (1046, 1041, 890, 902, 903, 891, 966, 970, 875), (1012, 1010, 996, 945), (1069, 1068, 874, 873), (1068, 1080, 872, 874), (1043, 1045, 975, 969), (1018, 1024, 951, 952), (1032, 1035, 934, 931), (1027, 1026, 878, 882), (1063, 1059, 907, 925, 937, 938, 926, 910), (1079, 1074, 1001, 1004, 877)])
me_hexsingle.polygons.foreach_set('use_smooth', [1, 1, 1, 1, 1, 1, 1, 1, 1, 1, 1, 1, 1, 1, 1, 1, 1, 1, 1, 1, 1, 1, 1, 1, 1, 1, 1, 1, 1, 1, 1, 1, 1, 1, 1, 1, 1, 1, 1, 1, 1, 1, 1, 1, 1, 1, 1, 1, 1, 1, 1, 1, 1, 1, 1, 1, 1, 1, 1, 1, 1, 1, 1, 1, 1, 1, 1, 1, 1, 1, 1, 1, 1, 1, 1, 1, 1, 1, 1, 1, 1, 1, 1, 1, 1, 1, 1, 1, 1, 1, 1, 1, 1, 1, 1, 1, 1, 1, 1, 1, 1, 1, 1, 1, 1, 1, 1, 1, 1, 1, 1, 1, 1, 1, 1, 1, 1, 1, 1, 1, 1, 1, 1, 1, 1, 1, 1, 1, 1, 1, 1, 1, 1, 1, 1, 1, 1, 1, 1, 1, 1, 1, 1, 1, 1, 1, 1, 1, 1, 1, 1, 1, 1, 1, 1, 1, 1, 1, 1, 1, 1, 1, 1, 1, 1, 1, 1, 1, 1, 1, 1, 1, 1, 1, 1, 1, 1, 1, 1, 1, 1, 1, 1, 1, 1, 1, 1, 1, 1, 1, 1, 1, 1, 1, 1, 1, 1, 1, 1, 1, 1, 1, 1, 1, 1, 1, 1, 1, 1, 1, 1, 1, 1, 1, 1, 1, 1, 1, 1, 1, 1, 1, 1, 1, 1, 1, 1, 1, 1, 1, 1, 1, 1, 1, 1, 1, 1, 1, 1, 1, 1, 1, 1, 1, 1, 1, 1, 1, 1, 1, 1, 1, 1, 1, 1, 1, 1, 1, 1, 1, 1, 1, 1, 1, 1, 1, 1, 1, 1, 1, 1, 1, 1, 1, 1, 1, 1, 1, 1, 1, 1, 1, 1, 1, 1, 1, 1, 1, 1, 1, 1, 1, 1, 1, 1, 1, 1, 1, 1, 1, 1, 1, 1, 1, 1, 1, 1, 1, 1, 1, 1, 1, 1, 1, 1, 1, 1, 1, 1, 1, 1, 1, 1, 1, 1, 1, 1, 1, 1, 1, 1, 1, 1, 1, 1, 1, 1, 1, 1, 1, 1, 1, 1, 1, 1, 1, 1, 1, 1, 1, 1, 1, 1, 1, 1, 1, 1, 1, 1, 1, 1, 1, 1, 1, 1, 1, 1, 1, 1, 1, 1, 1, 1, 1, 1, 1, 1, 1, 1, 1, 1, 1, 1, 1, 1, 1, 1, 1, 1, 1, 1, 1, 1, 1, 1, 1, 1, 1, 1, 1, 1, 1, 1, 1, 1, 1, 1, 1, 1, 1, 1, 1, 1, 1, 1, 1, 1, 1, 1, 1, 1, 1, 1, 1, 1, 1, 1, 1, 1, 1, 1, 1, 1, 1, 1, 1, 1, 1, 1, 1, 1, 1, 1, 1, 1, 1, 1, 1, 1, 1, 1, 1, 1, 1, 1, 1, 1, 1, 1, 1, 1, 1, 1, 1, 1, 1, 1, 1, 1, 1, 1, 1, 1, 1, 1, 1, 1, 1, 1, 1, 1, 1, 1, 1, 1, 1, 1, 1, 1, 1, 1, 1, 1, 1, 1, 1, 1, 1, 1, 1, 1, 1, 1, 1, 1, 1, 1, 1, 1, 1, 1, 1, 1, 1, 1, 1, 1, 1, 1, 1, 1, 1, 1, 1, 1, 1, 1, 1, 1, 1, 1, 1, 1, 1, 1, 1, 1, 1, 1, 1, 1, 1, 1, 1, 1, 1, 1, 1, 1, 1, 1, 1, 1, 1, 1, 1, 1, 1, 1, 1, 1, 1, 1, 1, 0, 1, 1, 0, 1, 1, 1, 1, 1, 1, 1, 1, 1, 1, 1, 1, 0, 0, 0, 0, 1, 1, 0, 0, 0, 0, 1, 1, 1, 1, 0, 0, 1, 0, 0, 0, 0, 0, 0, 0, 1, 1, 1, 1, 1, 0, 0, 0, 1, 1, 1, 1, 1, 1, 1, 1, 1, 1, 1, 1, 1, 1, 1, 1, 1, 1, 1, 1, 1, 1, 1, 1, 1, 1, 1, 1, 1, 1, 1, 1, 1, 1, 1, 1, 1, 1, 1, 1, 1, 1, 1, 1, 1, 1, 1, 1, 1, 1, 1, 1, 1, 1, 1, 1, 1, 1, 1, 1, 1, 1, 1, 1, 1, 1, 1, 1, 1, 1, 1, 1, 1, 1, 1, 1, 1, 1, 1, 1, 1, 1, 1, 1, 1, 1, 1, 1, 1, 1, 1, 1, 1, 1, 1, 1, 1, 1, 1, 1, 1, 1, 1, 1, 1, 1, 1, 1, 1, 1, 1, 1, 1, 1, 1, 1, 1, 1, 1, 1, 1, 1, 1, 1, 1, 1, 1, 1, 1, 1, 1, 1, 1, 1, 1, 1, 1, 1, 1, 1, 1, 1, 1, 1, 1, 1, 1, 1, 1, 1, 1, 1, 1, 1, 1, 1, 1, 1, 1, 1, 1, 1, 1, 1, 1, 1, 1, 1, 1, 1, 1, 1, 1, 1, 1, 1, 1, 1, 1, 1, 1, 1, 1, 1, 1, 1, 1, 1, 1, 1, 1, 1, 1, 1, 1, 1, 1, 1, 1, 1, 1, 1, 1, 1, 1, 1, 1, 1, 1, 1, 1, 1, 1, 1, 1, 1, 1, 1, 1, 1, 1, 1, 1, 1, 1, 1, 1, 1, 1, 0, 1, 1, 1, 1, 1, 1, 1, 1, 1, 1, 1, 1, 1, 1, 1, 1, 1, 1, 1, 1, 1])
me_hexsingle.polygons.foreach_set('material_index', [2, 2, 0, 2, 0, 2, 2, 0, 2, 2, 0, 2, 2, 2, 0, 0, 0, 0, 0, 0, 0, 2, 0, 0, 0, 0, 0, 2, 0, 0, 0, 0, 0, 2, 0, 0, 0, 0, 0, 0, 0, 0, 0, 2, 0, 0, 0, 0, 0, 0, 0, 0, 0, 0, 0, 0, 0, 2, 0, 0, 0, 0, 0, 0, 0, 0, 0, 0, 2, 0, 0, 2, 0, 0, 0, 0, 0, 0, 0, 0, 0, 0, 0, 2, 2, 2, 2, 0, 0, 2, 2, 0, 0, 0, 0, 0, 0, 0, 2, 0, 0, 0, 0, 0, 0, 0, 0, 2, 0, 0, 2, 2, 0, 0, 0, 0, 0, 0, 0, 2, 0, 0, 0, 0, 0, 0, 2, 0, 2, 0, 2, 0, 2, 0, 2, 0, 2, 0, 2, 0, 0, 0, 0, 0, 0, 0, 0, 0, 0, 0, 2, 2, 0, 0, 2, 0, 2, 0, 2, 0, 2, 2, 0, 0, 0, 0, 0, 0, 0, 0, 0, 0, 2, 0, 2, 0, 0, 0, 0, 0, 0, 0, 0, 0, 0, 0, 0, 0, 0, 2, 0, 0, 0, 0, 0, 0, 2, 2, 0, 2, 0, 0, 0, 0, 0, 0, 2, 0, 2, 0, 2, 0, 0, 2, 0, 2, 0, 0, 2, 2, 2, 0, 0, 0, 0, 0, 0, 0, 0, 0, 0, 0, 0, 0, 0, 0, 0, 2, 0, 0, 2, 0, 0, 0, 0, 0, 0, 0, 0, 0, 0, 0, 0, 0, 2, 0, 0, 0, 0, 0, 0, 0, 0, 2, 0, 0, 2, 0, 0, 0, 0, 0, 0, 2, 0, 0, 0, 0, 0, 0, 0, 2, 0, 0, 0, 0, 2, 0, 0, 0, 0, 0, 0, 0, 0, 0, 0, 0, 0, 2, 2, 0, 0, 0, 0, 0, 0, 0, 0, 0, 0, 0, 0, 0, 0, 0, 0, 0, 0, 0, 0, 0, 0, 0, 0, 0, 0, 2, 2, 2, 2, 0, 0, 0, 0, 0, 0, 0, 0, 0, 0, 0, 0, 0, 0, 2, 2, 0, 0, 0, 0, 0, 0, 0, 0, 0, 1, 1, 1, 1, 1, 1, 1, 1, 1, 1, 1, 1, 1, 1, 1, 1, 1, 1, 1, 1, 1, 1, 1, 1, 1, 1, 1, 1, 1, 1, 1, 1, 1, 1, 1, 1, 1, 1, 1, 1, 1, 1, 1, 1, 1, 1, 1, 1, 1, 1, 1, 1, 1, 1, 1, 1, 1, 1, 1, 1, 1, 1, 1, 1, 1, 1, 1, 1, 1, 1, 1, 1, 1, 1, 1, 1, 1, 1, 1, 1, 1, 1, 1, 1, 1, 1, 1, 1, 0, 0, 0, 0, 0, 0, 0, 0, 0, 0, 0, 0, 0, 0, 0, 0, 0, 0, 0, 0, 0, 0, 0, 0, 0, 0, 0, 0, 0, 0, 0, 0, 0, 0, 0, 0, 0, 0, 0, 0, 0, 0, 0, 0, 0, 0, 0, 0, 0, 0, 0, 0, 0, 0, 0, 0, 0, 0, 0, 0, 0, 0, 0, 0, 0, 0, 0, 0, 0, 0, 0, 0, 0, 0, 0, 0, 0, 0, 0, 0, 0, 0, 0, 0, 0, 0, 0, 0, 0, 0, 0, 0, 0, 0, 0, 0, 0, 0, 0, 0, 0, 0, 0, 0, 0, 0, 0, 0, 0, 0, 0, 0, 0, 0, 0, 0, 0, 0, 0, 0, 0, 0, 0, 0, 0, 0, 0, 0, 0, 0, 0, 0, 0, 0, 0, 0, 0, 0, 0, 0, 0, 0, 0, 0, 0, 0, 0, 0, 0, 0, 0, 0, 0, 0, 0, 0, 0, 0, 0, 0, 0, 0, 0, 0, 0, 0, 0, 0, 2, 2, 2, 2, 2, 2, 2, 2, 2, 2, 2, 2, 2, 2, 2, 2, 2, 2, 2, 2, 2, 2, 2, 2, 2, 2, 2, 2, 2, 2, 2, 2, 2, 2, 2, 2, 2, 2, 2, 2, 2, 2, 2, 2, 2, 2, 2, 2, 2, 2, 2, 2, 2, 2, 2, 2, 2, 2, 2, 2, 2, 2, 2, 2, 2, 2, 2, 2, 2, 2, 2, 2, 2, 2, 2, 2, 2, 2, 2, 2, 2, 2, 2, 2, 2, 2, 2, 2, 2, 2, 2, 2, 2, 2, 2, 2, 2, 2, 2, 2, 2, 2, 2, 2, 2, 2, 2, 2, 2, 2, 2, 2, 2, 2, 2, 2, 2, 2, 2, 2, 0, 0, 0, 0, 0, 0, 0, 0, 0, 0, 0, 0, 0, 0, 0, 0, 0, 0, 0, 0, 0, 0, 0, 0, 0, 0, 0, 0, 0, 0, 0, 0, 0, 0, 0, 0, 0, 0, 0, 0, 0, 0, 0, 0, 0, 0, 0, 0, 0, 0, 0, 0, 0, 0, 0, 0, 0, 0, 0, 0, 0, 0, 0, 0, 0, 0, 0, 0, 0, 0, 0, 0, 0, 0, 0, 0, 0, 0, 0, 0, 0, 0, 0, 0, 0, 0, 0, 0, 0, 0, 0, 0, 0, 0, 0, 0, 0, 0, 0, 0, 0, 0, 0, 0, 0, 0, 0, 0, 0, 0, 0, 0, 0, 0, 0, 0, 0, 0, 0, 0, 0, 0, 0, 0, 0, 0, 0, 0, 0, 0, 0])
_k = set([(24, 28), (24, 39), (25, 27), (25, 40), (26, 29), (26, 41), (27, 30), (28, 31), (29, 32), (30, 78), (31, 79), (32, 80), (33, 37), (33, 45), (34, 36), (34, 46), (35, 38), (35, 47), (36, 42), (37, 43), (38, 44), (39, 54), (40, 55), (41, 56), (42, 87), (43, 88), (44, 89), (45, 48), (46, 49), (47, 50), (48, 51), (49, 52), (50, 53), (51, 60), (52, 61), (53, 62), (54, 57), (55, 58), (56, 59), (57, 63), (58, 64), (59, 65), (60, 84), (61, 85), (62, 86), (63, 75), (64, 76), (65, 77), (66, 93), (66, 265), (67, 94), (67, 241), (68, 95), (68, 234), (69, 76), (69, 240), (70, 75), (70, 264), (71, 77), (71, 235), (72, 90), (72, 259), (73, 91), (73, 251), (74, 92), (74, 236), (78, 225), (79, 223), (80, 224), (81, 85), (81, 250), (82, 84), (82, 258), (83, 86), (83, 237), (87, 225), (88, 223), (89, 224), (90, 220), (91, 222), (92, 221), (93, 220), (94, 222), (95, 221), (96, 97), (96, 100), (97, 218), (98, 99), (98, 110), (99, 218), (100, 101), (101, 102), (102, 103), (103, 104), (104, 105), (105, 106), (106, 107), (107, 242), (108, 109), (108, 243), (109, 219), (110, 111), (111, 112), (112, 113), (113, 114), (114, 115), (115, 116), (116, 117), (117, 252), (118, 119), (118, 253), (119, 219), (120, 127), (120, 133), (121, 126), (121, 132), (122, 128), (122, 134), (123, 130), (123, 160), (124, 129), (124, 159), (125, 131), (125, 161), (126, 226), (127, 228), (128, 227), (129, 226), (130, 228), (131, 227), (132, 139), (133, 138), (134, 140), (135, 141), (135, 145), (136, 142), (136, 144), (137, 143), (137, 146), (138, 141), (139, 142), (140, 143), (144, 151), (145, 150), (146, 152), (147, 153), (147, 267), (148, 154), (148, 245), (149, 155), (149, 238), (150, 153), (151, 154), (152, 155), (156, 163), (156, 244), (157, 162), (157, 266), (158, 164), (158, 239), (159, 169), (160, 168), (161, 170), (162, 229), (163, 231), (164, 230), (165, 171), (165, 175), (166, 172), (166, 174), (167, 173), (167, 176), (168, 171), (169, 172), (170, 173), (174, 181), (175, 180), (176, 182), (177, 183), (177, 261), (178, 184), (178, 254), (179, 185), (179, 249), (180, 183), (181, 184), (182, 185), (186, 190), (186, 255), (187, 189), (187, 260), (188, 191), (188, 248), (189, 229), (190, 231), (191, 230), (192, 193), (192, 195), (193, 194), (194, 201), (195, 196), (196, 233), (197, 198), (197, 202), (198, 199), (199, 205), (200, 213), (200, 232), (201, 208), (202, 203), (203, 233), (204, 215), (204, 232), (205, 206), (206, 207), (207, 210), (208, 209), (209, 211), (210, 214), (211, 212), (212, 268), (213, 269), (214, 262), (215, 263), (234, 241), (234, 265), (234, 346), (235, 240), (235, 264), (235, 345), (236, 251), (236, 259), (236, 313), (237, 250), (237, 258), (237, 312), (238, 245), (238, 267), (238, 355), (239, 244), (239, 266), (239, 354), (240, 268), (240, 349), (241, 269), (241, 348), (242, 264), (242, 267), (242, 388), (243, 265), (243, 266), (243, 387), (244, 276), (244, 352), (245, 277), (245, 351), (246, 269), (246, 396), (247, 268), (247, 397), (248, 255), (248, 260), (248, 325), (249, 254), (249, 261), (249, 324), (250, 262), (250, 358), (251, 263), (251, 357), (252, 258), (252, 261), (252, 334), (253, 259), (253, 260), (253, 333), (254, 284), (254, 322), (255, 285), (255, 321), (256, 262), (256, 342), (257, 263), (257, 343), (258, 310), (259, 309), (260, 337), (261, 336), (262, 340), (263, 339), (264, 391), (265, 390), (266, 385), (267, 384), (268, 394), (269, 393), (270, 273), (270, 297), (271, 272), (271, 296), (272, 274), (273, 275), (274, 276), (275, 277), (278, 280), (278, 291), (279, 281), (279, 290), (280, 283), (281, 282), (282, 284), (283, 285), (286, 288), (286, 298), (287, 289), (287, 299), (288, 291), (289, 290), (292, 294), (292, 298), (293, 295), (293, 299), (294, 296), (295, 297), (300, 304), (300, 327), (301, 303), (301, 328), (302, 305), (302, 329), (303, 306), (304, 307), (305, 308), (306, 322), (307, 321), (308, 323), (309, 311), (309, 333), (310, 311), (310, 312), (310, 334), (311, 314), (311, 335), (312, 314), (312, 358), (313, 314), (313, 357), (314, 359), (315, 319), (315, 330), (316, 318), (316, 331), (317, 320), (317, 332), (318, 328), (319, 327), (320, 329), (321, 323), (321, 325), (322, 323), (322, 324), (323, 326), (324, 326), (324, 336), (325, 326), (325, 337), (326, 338), (330, 373), (331, 372), (332, 374), (333, 335), (333, 337), (334, 335), (334, 336), (335, 338), (336, 338), (337, 338), (339, 341), (339, 343), (339, 357), (340, 341), (340, 342), (340, 358), (341, 344), (341, 359), (345, 347), (345, 349), (345, 391), (346, 347), (346, 348), (347, 350), (347, 392), (348, 350), (348, 393), (349, 350), (349, 394), (350, 395), (351, 353), (351, 355), (351, 370), (352, 353), (352, 354), (352, 369), (353, 356), (353, 371), (354, 356), (354, 385), (355, 356), (355, 384), (356, 386), (357, 359), (358, 359), (360, 364), (360, 382), (361, 363), (361, 381), (362, 365), (362, 383), (363, 366), (364, 367), (365, 368), (366, 369), (367, 370), (368, 371), (372, 376), (373, 375), (374, 377), (375, 378), (376, 379), (377, 380), (378, 381), (379, 382), (380, 383), (384, 386), (384, 388), (385, 386), (385, 387), (386, 389), (387, 389), (387, 390), (388, 389), (388, 391), (389, 392), (390, 392), (391, 392), (393, 395), (393, 396), (394, 395), (394, 397), (395, 398), (399, 409), (399, 427), (399, 484), (400, 402), (400, 425), (400, 504), (401, 403), (401, 412), (401, 506), (402, 403), (404, 406), (404, 426), (404, 490), (405, 407), (405, 408), (405, 498), (406, 407), (408, 410), (408, 491), (409, 411), (409, 483), (410, 411), (412, 414), (412, 455), (413, 415), (413, 417), (413, 459), (414, 415), (416, 418), (416, 420), (416, 471), (417, 419), (417, 464), (418, 419), (420, 422), (420, 473), (421, 423), (421, 424), (421, 476), (422, 423), (424, 452), (424, 480), (425, 453), (425, 507), (426, 454), (426, 514), (427, 437), (427, 481), (428, 430), (428, 453), (428, 508), (429, 431), (429, 440), (429, 499), (430, 431), (432, 434), (432, 454), (432, 496), (433, 435), (433, 436), (433, 497), (434, 435), (436, 438), (436, 489), (437, 439), (437, 479), (438, 439), (440, 442), (440, 457), (441, 443), (441, 445), (441, 460), (442, 443), (444, 446), (444, 448), (444, 468), (445, 447), (445, 463), (446, 447), (448, 450), (448, 469), (449, 451), (449, 452), (449, 472), (450, 451), (452, 482), (453, 510), (454, 512), (455, 458), (455, 506), (456, 458), (456, 459), (457, 462), (457, 499), (459, 464), (460, 461), (460, 463), (461, 462), (463, 467), (464, 465), (465, 478), (466, 467), (466, 468), (468, 469), (469, 470), (470, 474), (471, 473), (471, 478), (472, 474), (472, 482), (473, 475), (475, 477), (476, 477), (476, 480), (479, 481), (479, 485), (480, 482), (481, 484), (483, 484), (483, 486), (485, 488), (486, 487), (487, 491), (488, 489), (489, 497), (490, 492), (490, 511), (491, 498), (492, 494), (493, 495), (493, 496), (494, 498), (495, 497), (496, 513), (499, 500), (500, 503), (501, 502), (501, 504), (502, 506), (503, 508), (504, 505), (505, 507), (507, 510), (508, 509), (509, 510), (511, 514), (512, 513), (512, 514), (515, 655), (516, 645), (521, 552), (522, 551), (527, 665), (528, 657), (533, 558), (534, 557), (539, 564), (540, 563), (545, 570), (546, 569), (723, 725), (723, 733), (723, 761), (723, 796), (724, 726), (724, 727), (724, 734), (724, 750), (725, 726), (727, 737), (727, 755), (728, 730), (728, 731), (728, 742), (729, 730), (729, 744), (729, 788), (730, 745), (731, 732), (731, 746), (732, 747), (732, 754), (733, 735), (733, 748), (733, 808), (734, 736), (734, 737), (734, 759), (735, 736), (737, 764), (738, 740), (738, 749), (738, 770), (738, 779), (739, 741), (739, 743), (739, 758), (739, 782), (740, 741), (742, 745), (742, 746), (743, 744), (743, 787), (744, 745), (746, 747), (747, 765), (748, 749), (750, 751), (750, 752), (750, 755), (751, 781), (752, 756), (754, 755), (756, 761), (758, 759), (760, 761), (760, 780), (761, 838), (764, 765), (768, 771), (768, 775), (768, 797), (769, 770), (769, 813), (771, 772), (771, 776), (772, 777), (772, 789), (775, 776), (775, 778), (776, 777), (777, 778), (778, 790), (779, 780), (779, 784), (779, 790), (780, 783), (780, 789), (781, 782), (781, 785), (781, 788), (782, 786), (782, 787), (783, 785), (784, 786), (787, 788), (789, 790), (791, 793), (791, 796), (791, 803), (791, 835), (792, 794), (792, 795), (792, 804), (792, 822), (793, 794), (795, 807), (795, 829), (797, 844), (798, 800), (798, 801), (798, 814), (799, 800), (799, 816), (799, 864), (800, 817), (801, 802), (801, 818), (802, 819), (802, 828), (803, 805), (803, 808), (803, 820), (804, 806), (804, 807), (804, 833), (805, 806), (807, 840), (809, 811), (809, 821), (809, 846), (809, 855), (810, 812), (810, 815), (810, 832), (810, 858), (811, 812), (813, 845), (814, 817), (814, 818), (815, 816), (815, 863), (816, 817), (818, 819), (819, 841), (820, 821), (822, 823), (822, 826), (822, 829), (823, 857), (826, 830), (828, 829), (830, 835), (832, 833), (834, 835), (834, 856), (835, 838), (840, 841), (844, 847), (844, 851), (845, 846), (847, 848), (847, 852), (848, 853), (848, 865), (851, 852), (851, 854), (852, 853), (853, 854), (854, 866), (855, 856), (855, 860), (855, 866), (856, 859), (856, 865), (857, 858), (857, 861), (857, 864), (858, 862), (858, 863), (859, 861), (860, 862), (863, 864), (865, 866), (867, 869), (867, 876), (867, 1054), (868, 870), (868, 886), (868, 1060), (869, 870), (871, 873), (871, 887), (871, 1062), (872, 874), (872, 877), (872, 1080), (873, 874), (875, 914), (875, 970), (875, 1046), (876, 915), (876, 997), (877, 916), (877, 1004), (884, 885), (884, 1042), (885, 974), (886, 898), (886, 925), (887, 899), (887, 926), (888, 889), (888, 961), (889, 1034), (890, 891), (890, 1041), (891, 966), (892, 893), (892, 1037), (893, 963), (896, 897), (896, 954), (897, 1025), (898, 899), (898, 937), (899, 938), (906, 908), (906, 915), (906, 1053), (907, 909), (907, 925), (907, 1059), (908, 909), (910, 912), (910, 926), (910, 1063), (911, 913), (911, 916), (911, 1065), (912, 913), (914, 972), (914, 1047), (915, 1000), (916, 1002), (923, 924), (923, 1036), (924, 971), (925, 937), (926, 938), (927, 928), (927, 958), (928, 1031), (929, 930), (929, 1040), (930, 962), (931, 932), (931, 1032), (932, 959), (935, 936), (935, 953), (936, 1028), (937, 938), (945, 948), (945, 996), (945, 1012), (946, 948), (946, 949), (947, 952), (947, 989), (947, 1014), (949, 954), (949, 1022), (950, 951), (950, 953), (950, 1023), (951, 952), (953, 957), (954, 955), (955, 968), (956, 957), (956, 958), (958, 959), (959, 960), (960, 964), (961, 963), (961, 968), (962, 964), (962, 972), (963, 965), (965, 967), (966, 967), (966, 970), (969, 971), (969, 975), (969, 1043), (970, 972), (971, 974), (973, 974), (973, 976), (973, 1044), (975, 978), (976, 977), (977, 981), (978, 979), (979, 987), (979, 1051), (980, 982), (980, 1001), (980, 1076), (981, 988), (981, 1052), (982, 984), (983, 985), (983, 986), (984, 988), (985, 987), (986, 1003), (986, 1072), (987, 1064), (988, 1075), (989, 990), (989, 1009), (990, 993), (991, 992), (991, 994), (992, 996), (993, 998), (994, 995), (994, 1005), (995, 997), (996, 1010), (997, 1000), (998, 999), (998, 1013), (999, 1000), (1001, 1004), (1002, 1003), (1002, 1004)])
me_hexsingle.attributes.new('sharp_edge', 'BOOLEAN', 'EDGE').data.foreach_set('value', [ (min(e.vertices), max(e.vertices)) in _k for e in me_hexsingle.edges])
_k = {(98, 99): 1.0, (96, 97): 1.0, (34, 46): 1.0, (37, 43): 1.0, (100, 101): 1.0, (101, 102): 1.0, (102, 103): 1.0, (104, 105): 1.0, (105, 106): 1.0, (106, 107): 1.0, (108, 109): 1.0, (33, 37): 1.0, (96, 100): 1.0, (103, 104): 1.0, (93, 220): 1.0, (113, 114): 1.0, (98, 110): 1.0, (114, 115): 1.0, (35, 47): 1.0, (33, 45): 1.0, (49, 52): 1.0, (48, 51): 1.0, (50, 53): 1.0, (74, 92): 1.0, (66, 93): 1.0, (68, 95): 1.0, (67, 94): 1.0, (45, 48): 1.0, (46, 49): 1.0, (60, 84): 1.0, (47, 50): 1.0, (52, 61): 1.0, (80, 224): 1.0, (78, 225): 1.0, (42, 87): 1.0, (51, 60): 1.0, (70, 75): 1.0, (71, 77): 1.0, (69, 76): 1.0, (61, 85): 1.0, (62, 86): 1.0, (31, 79): 1.0, (32, 80): 1.0, (30, 78): 1.0, (82, 84): 1.0, (110, 111): 1.0, (111, 112): 1.0, (63, 75): 1.0, (65, 77): 1.0, (64, 76): 1.0, (81, 85): 1.0, (44, 89): 1.0, (43, 88): 1.0, (57, 63): 1.0, (59, 65): 1.0, (58, 64): 1.0, (73, 91): 1.0, (83, 86): 1.0, (54, 57): 1.0, (56, 59): 1.0, (55, 58): 1.0, (39, 54): 1.0, (41, 56): 1.0, (40, 55): 1.0, (72, 90): 1.0, (24, 39): 1.0, (26, 41): 1.0, (25, 40): 1.0, (116, 117): 1.0, (118, 119): 1.0, (112, 113): 1.0, (28, 31): 1.0, (29, 32): 1.0, (27, 30): 1.0, (24, 28): 1.0, (26, 29): 1.0, (25, 27): 1.0, (36, 42): 1.0, (35, 38): 1.0, (38, 44): 1.0, (34, 36): 1.0, (210, 214): 1.0, (204, 215): 1.0, (199, 205): 1.0, (121, 126): 1.0, (122, 128): 1.0, (120, 127): 1.0, (124, 129): 1.0, (128, 227): 1.0, (127, 228): 1.0, (133, 138): 1.0, (134, 140): 1.0, (132, 139): 1.0, (138, 141): 1.0, (140, 143): 1.0, (139, 142): 1.0, (135, 141): 1.0, (137, 143): 1.0, (136, 142): 1.0, (145, 150): 1.0, (146, 152): 1.0, (144, 151): 1.0, (150, 153): 1.0, (152, 155): 1.0, (151, 154): 1.0, (147, 153): 1.0, (149, 155): 1.0, (148, 154): 1.0, (157, 162): 1.0, (158, 164): 1.0, (156, 163): 1.0, (164, 230): 1.0, (161, 170): 1.0, (163, 231): 1.0, (123, 130): 1.0, (125, 131): 1.0, (168, 171): 1.0, (165, 171): 1.0, (166, 172): 1.0, (159, 169): 1.0, (167, 173): 1.0, (180, 183): 1.0, (174, 181): 1.0, (176, 182): 1.0, (175, 180): 1.0, (170, 173): 1.0, (179, 185): 1.0, (123, 160): 1.0, (186, 190): 1.0, (165, 175): 1.0, (167, 176): 1.0, (124, 159): 1.0, (188, 191): 1.0, (166, 174): 1.0, (120, 133): 1.0, (122, 134): 1.0, (121, 132): 1.0, (187, 189): 1.0, (178, 184): 1.0, (135, 145): 1.0, (137, 146): 1.0, (136, 144): 1.0, (181, 184): 1.0, (177, 183): 1.0, (182, 185): 1.0, (169, 172): 1.0, (125, 161): 1.0, (207, 210): 1.0, (205, 206): 1.0, (198, 199): 1.0, (192, 195): 1.0, (200, 232): 1.0, (211, 212): 1.0, (202, 203): 1.0, (206, 207): 1.0, (197, 198): 1.0, (209, 211): 1.0, (200, 213): 1.0, (208, 209): 1.0, (201, 208): 1.0, (194, 201): 1.0, (197, 202): 1.0, (192, 193): 1.0, (195, 196): 1.0, (193, 194): 1.0, (97, 218): 1.0, (109, 219): 1.0, (115, 116): 1.0, (95, 221): 1.0, (94, 222): 1.0, (79, 223): 1.0, (53, 62): 1.0, (126, 226): 1.0, (162, 229): 1.0, (160, 168): 1.0, (196, 233): 1.0, (90, 220): 1.0, (87, 225): 1.0, (89, 224): 1.0, (131, 227): 1.0, (190, 231): 1.0, (191, 230): 1.0, (204, 232): 1.0, (99, 218): 1.0, (119, 219): 1.0, (92, 221): 1.0, (91, 222): 1.0, (88, 223): 1.0, (129, 226): 1.0, (203, 233): 1.0, (130, 228): 1.0, (189, 229): 1.0, (280, 283): 1.0, (281, 282): 1.0, (283, 285): 1.0, (282, 284): 1.0, (236, 259): 1.0, (237, 258): 1.0, (288, 291): 1.0, (289, 290): 1.0, (248, 255): 1.0, (249, 254): 1.0, (278, 280): 1.0, (279, 281): 1.0, (286, 288): 1.0, (287, 289): 1.0, (253, 259): 1.0, (252, 258): 1.0, (248, 260): 1.0, (249, 261): 1.0, (257, 263): 1.0, (256, 262): 1.0, (235, 240): 1.0, (234, 241): 1.0, (253, 260): 1.0, (252, 261): 1.0, (238, 245): 1.0, (239, 244): 1.0, (251, 263): 1.0, (250, 262): 1.0, (270, 273): 1.0, (271, 272): 1.0, (273, 275): 1.0, (272, 274): 1.0, (275, 277): 1.0, (274, 276): 1.0, (245, 277): 1.0, (244, 276): 1.0, (293, 299): 1.0, (292, 298): 1.0, (293, 295): 1.0, (292, 294): 1.0, (295, 297): 1.0, (294, 296): 1.0, (270, 297): 1.0, (271, 296): 1.0, (242, 267): 1.0, (243, 266): 1.0, (242, 264): 1.0, (243, 265): 1.0, (278, 291): 1.0, (279, 290): 1.0, (235, 264): 1.0, (234, 265): 1.0, (238, 267): 1.0, (239, 266): 1.0, (240, 268): 1.0, (241, 269): 1.0, (247, 268): 1.0, (246, 269): 1.0, (255, 285): 1.0, (254, 284): 1.0, (236, 251): 1.0, (237, 250): 1.0, (286, 298): 1.0, (287, 299): 1.0, (68, 234): 1.0, (67, 241): 1.0, (71, 235): 1.0, (70, 264): 1.0, (66, 265): 1.0, (69, 240): 1.0, (72, 259): 1.0, (74, 236): 1.0, (81, 250): 1.0, (83, 237): 1.0, (73, 251): 1.0, (82, 258): 1.0, (149, 238): 1.0, (148, 245): 1.0, (158, 239): 1.0, (157, 266): 1.0, (147, 267): 1.0, (156, 244): 1.0, (213, 269): 1.0, (212, 268): 1.0, (108, 243): 1.0, (107, 242): 1.0, (177, 261): 1.0, (179, 249): 1.0, (178, 254): 1.0, (188, 248): 1.0, (187, 260): 1.0, (186, 255): 1.0, (215, 263): 1.0, (214, 262): 1.0, (118, 253): 1.0, (117, 252): 1.0, (331, 372): 1.0, (332, 374): 1.0, (330, 373): 1.0, (358, 359): 1.0, (312, 358): 1.0, (312, 314): 1.0, (314, 359): 1.0, (357, 359): 1.0, (313, 314): 1.0, (313, 357): 1.0, (322, 323): 1.0, (306, 322): 1.0, (308, 323): 1.0, (321, 323): 1.0, (307, 321): 1.0, (393, 396): 1.0, (393, 395): 1.0, (395, 398): 1.0, (394, 395): 1.0, (394, 397): 1.0, (348, 393): 1.0, (348, 350): 1.0, (350, 395): 1.0, (349, 350): 1.0, (349, 394): 1.0, (385, 386): 1.0, (354, 385): 1.0, (354, 356): 1.0, (356, 386): 1.0, (384, 386): 1.0, (355, 356): 1.0, (355, 384): 1.0, (346, 347): 1.0, (390, 392): 1.0, (347, 392): 1.0, (345, 347): 1.0, (391, 392): 1.0, (345, 391): 1.0, (318, 328): 1.0, (320, 329): 1.0, (319, 327): 1.0, (387, 390): 1.0, (387, 389): 1.0, (389, 392): 1.0, (388, 389): 1.0, (388, 391): 1.0, (385, 387): 1.0, (386, 389): 1.0, (384, 388): 1.0, (361, 381): 1.0, (362, 383): 1.0, (360, 382): 1.0, (378, 381): 1.0, (380, 383): 1.0, (379, 382): 1.0, (375, 378): 1.0, (377, 380): 1.0, (376, 379): 1.0, (373, 375): 1.0, (374, 377): 1.0, (372, 376): 1.0, (352, 353): 1.0, (352, 369): 1.0, (353, 371): 1.0, (351, 353): 1.0, (351, 370): 1.0, (366, 369): 1.0, (368, 371): 1.0, (367, 370): 1.0, (363, 366): 1.0, (365, 368): 1.0, (364, 367): 1.0, (361, 363): 1.0, (362, 365): 1.0, (360, 364): 1.0, (340, 341): 1.0, (340, 358): 1.0, (341, 359): 1.0, (339, 341): 1.0, (339, 357): 1.0, (352, 354): 1.0, (353, 356): 1.0, (351, 355): 1.0, (334, 335): 1.0, (334, 336): 1.0, (336, 338): 1.0, (335, 338): 1.0, (333, 335): 1.0, (337, 338): 1.0, (333, 337): 1.0, (346, 348): 1.0, (347, 350): 1.0, (345, 349): 1.0, (340, 342): 1.0, (341, 344): 1.0, (339, 343): 1.0, (324, 336): 1.0, (324, 326): 1.0, (326, 338): 1.0, (325, 326): 1.0, (325, 337): 1.0, (310, 311): 1.0, (310, 334): 1.0, (311, 335): 1.0, (309, 311): 1.0, (309, 333): 1.0, (316, 331): 1.0, (317, 332): 1.0, (315, 330): 1.0, (301, 328): 1.0, (302, 329): 1.0, (300, 327): 1.0, (322, 324): 1.0, (323, 326): 1.0, (321, 325): 1.0, (316, 318): 1.0, (317, 320): 1.0, (315, 319): 1.0, (310, 312): 1.0, (311, 314): 1.0, (303, 306): 1.0, (305, 308): 1.0, (304, 307): 1.0, (301, 303): 1.0, (302, 305): 1.0, (300, 304): 1.0, (254, 322): 1.0, (255, 321): 1.0, (259, 309): 1.0, (236, 313): 1.0, (252, 334): 1.0, (258, 310): 1.0, (253, 333): 1.0, (237, 312): 1.0, (250, 358): 1.0, (251, 357): 1.0, (248, 325): 1.0, (249, 324): 1.0, (261, 336): 1.0, (260, 337): 1.0, (263, 339): 1.0, (257, 343): 1.0, (262, 340): 1.0, (256, 342): 1.0, (235, 345): 1.0, (240, 349): 1.0, (265, 390): 1.0, (234, 346): 1.0, (264, 391): 1.0, (241, 348): 1.0, (269, 393): 1.0, (268, 394): 1.0, (245, 351): 1.0, (238, 355): 1.0, (244, 352): 1.0, (239, 354): 1.0, (266, 385): 1.0, (267, 384): 1.0, (242, 388): 1.0, (243, 387): 1.0, (246, 396): 1.0, (247, 397): 1.0, (400, 402): 1.0, (402, 403): 1.0, (401, 403): 1.0, (404, 406): 1.0, (406, 407): 1.0, (405, 407): 1.0, (408, 410): 1.0, (410, 411): 1.0, (409, 411): 1.0, (412, 414): 1.0, (414, 415): 1.0, (413, 415): 1.0, (401, 412): 1.0, (405, 408): 1.0, (399, 409): 1.0, (416, 418): 1.0, (418, 419): 1.0, (417, 419): 1.0, (420, 422): 1.0, (422, 423): 1.0, (421, 423): 1.0, (416, 420): 1.0, (413, 417): 1.0, (399, 484): 1.0, (421, 424): 1.0, (425, 507): 1.0, (400, 425): 1.0, (404, 426): 1.0, (428, 430): 1.0, (430, 431): 1.0, (429, 431): 1.0, (432, 434): 1.0, (434, 435): 1.0, (433, 435): 1.0, (436, 438): 1.0, (438, 439): 1.0, (437, 439): 1.0, (440, 442): 1.0, (442, 443): 1.0, (441, 443): 1.0, (429, 440): 1.0, (433, 436): 1.0, (427, 437): 1.0, (444, 446): 1.0, (446, 447): 1.0, (445, 447): 1.0, (448, 450): 1.0, (450, 451): 1.0, (449, 451): 1.0, (444, 448): 1.0, (441, 445): 1.0, (427, 481): 1.0, (449, 452): 1.0, (453, 510): 1.0, (428, 453): 1.0, (432, 454): 1.0, (399, 427): 1.0, (424, 452): 1.0, (425, 453): 1.0, (426, 454): 1.0, (455, 506): 1.0, (456, 458): 1.0, (455, 458): 1.0, (456, 459): 1.0, (460, 461): 1.0, (461, 462): 1.0, (457, 462): 1.0, (463, 467): 1.0, (464, 465): 1.0, (466, 468): 1.0, (459, 464): 1.0, (466, 467): 1.0, (468, 469): 1.0, (460, 463): 1.0, (470, 474): 1.0, (471, 478): 1.0, (473, 475): 1.0, (471, 473): 1.0, (476, 477): 1.0, (472, 474): 1.0, (475, 477): 1.0, (469, 470): 1.0, (465, 478): 1.0, (479, 481): 1.0, (483, 484): 1.0, (481, 484): 1.0, (476, 480): 1.0, (480, 482): 1.0, (472, 482): 1.0, (479, 485): 1.0, (483, 486): 1.0, (485, 488): 1.0, (486, 487): 1.0, (488, 489): 1.0, (490, 492): 1.0, (493, 495): 1.0, (487, 491): 1.0, (490, 511): 1.0, (491, 498): 1.0, (492, 494): 1.0, (489, 497): 1.0, (495, 497): 1.0, (493, 496): 1.0, (496, 513): 1.0, (494, 498): 1.0, (499, 500): 1.0, (501, 502): 1.0, (501, 504): 1.0, (500, 503): 1.0, (504, 505): 1.0, (502, 506): 1.0, (507, 510): 1.0, (503, 508): 1.0, (457, 499): 1.0, (508, 509): 1.0, (505, 507): 1.0, (509, 510): 1.0, (512, 513): 1.0, (511, 514): 1.0, (512, 514): 1.0, (452, 482): 1.0, (454, 512): 1.0, (424, 480): 1.0, (426, 514): 1.0, (723, 725): 1.0, (725, 726): 1.0, (724, 726): 1.0, (723, 796): 1.0, (724, 727): 1.0, (729, 730): 1.0, (728, 730): 1.0, (731, 732): 1.0, (728, 731): 1.0, (733, 735): 1.0, (735, 736): 1.0, (734, 736): 1.0, (733, 808): 1.0, (734, 737): 1.0, (738, 740): 1.0, (740, 741): 1.0, (739, 741): 1.0, (738, 770): 1.0, (739, 743): 1.0, (743, 744): 1.0, (744, 745): 1.0, (742, 745): 1.0, (746, 747): 1.0, (742, 746): 1.0, (727, 737): 1.0, (728, 742): 1.0, (729, 744): 1.0, (730, 745): 1.0, (731, 746): 1.0, (732, 747): 1.0, (764, 765): 1.0, (754, 755): 1.0, (756, 761): 1.0, (752, 756): 1.0, (750, 752): 1.0, (761, 838): 1.0, (750, 755): 1.0, (727, 755): 1.0, (732, 754): 1.0, (747, 765): 1.0, (737, 764): 1.0, (768, 797): 1.0, (769, 813): 1.0, (769, 770): 1.0, (768, 771): 1.0, (771, 772): 1.0, (775, 776): 1.0, (776, 777): 1.0, (777, 778): 1.0, (775, 778): 1.0, (771, 776): 1.0, (768, 775): 1.0, (772, 777): 1.0, (780, 783): 1.0, (779, 784): 1.0, (783, 785): 1.0, (784, 786): 1.0, (781, 785): 1.0, (782, 786): 1.0, (789, 790): 1.0, (780, 789): 1.0, (779, 790): 1.0, (787, 788): 1.0, (782, 787): 1.0, (781, 788): 1.0, (772, 789): 1.0, (778, 790): 1.0, (729, 788): 1.0, (743, 787): 1.0, (791, 793): 1.0, (793, 794): 1.0, (792, 794): 1.0, (791, 796): 1.0, (792, 795): 1.0, (799, 800): 1.0, (798, 800): 1.0, (801, 802): 1.0, (798, 801): 1.0, (803, 805): 1.0, (805, 806): 1.0, (804, 806): 1.0, (803, 808): 1.0, (804, 807): 1.0, (809, 811): 1.0, (811, 812): 1.0, (810, 812): 1.0, (809, 846): 1.0, (810, 815): 1.0, (815, 816): 1.0, (816, 817): 1.0, (814, 817): 1.0, (818, 819): 1.0, (814, 818): 1.0, (795, 807): 1.0, (798, 814): 1.0, (799, 816): 1.0, (800, 817): 1.0, (801, 818): 1.0, (802, 819): 1.0, (840, 841): 1.0, (828, 829): 1.0, (830, 835): 1.0, (826, 830): 1.0, (822, 826): 1.0, (835, 838): 1.0, (822, 829): 1.0, (795, 829): 1.0, (802, 828): 1.0, (819, 841): 1.0, (807, 840): 1.0, (797, 844): 1.0, (813, 845): 1.0, (845, 846): 1.0, (844, 847): 1.0, (847, 848): 1.0, (851, 852): 1.0, (852, 853): 1.0, (853, 854): 1.0, (851, 854): 1.0, (847, 852): 1.0, (844, 851): 1.0, (848, 853): 1.0, (856, 859): 1.0, (855, 860): 1.0, (859, 861): 1.0, (860, 862): 1.0, (857, 861): 1.0, (858, 862): 1.0, (865, 866): 1.0, (856, 865): 1.0, (855, 866): 1.0, (863, 864): 1.0, (858, 863): 1.0, (857, 864): 1.0, (848, 865): 1.0, (854, 866): 1.0, (799, 864): 1.0, (815, 863): 1.0}
me_hexsingle.attributes.new('crease_edge', 'FLOAT', 'EDGE').data.foreach_set('value', [_k.get((min(e.vertices), max(e.vertices)), 0.0) for e in me_hexsingle.edges])
me_hexsingle.materials.append(mat_s_kevlar)
me_hexsingle.materials.append(mat_s_chrome)
me_hexsingle.materials.append(mat_s_plastic)
me_hexsingle.use_remesh_preserve_volume = False
me_hexsingle.use_remesh_preserve_attributes = False
me_hexsingle.use_mirror_vertex_groups = False
me_hexsingle.update()

# ---- objects
ob_hexsingle_cutter = bpy.data.objects.new('hexsingle_cutter', me_hexsingle_cutter)
ob_hexsingle = bpy.data.objects.new('hexsingle', me_hexsingle)

# ---- transforms, parenting, visibility, modifiers, constraints
ob_hexsingle_cutter.location = (0.0, 0.0, 0.0)
ob_hexsingle_cutter.hide_render = True
ob_hexsingle_cutter.visible_camera = False
ob_hexsingle_cutter.visible_diffuse = False
ob_hexsingle_cutter.visible_glossy = False
ob_hexsingle_cutter.visible_transmission = False
ob_hexsingle_cutter.visible_volume_scatter = False
ob_hexsingle_cutter.visible_shadow = False
ob_hexsingle_cutter.display_type = 'WIRE'
ob_hexsingle_cutter.show_wire = True
ob_hexsingle_cutter.show_all_edges = True
ob_hexsingle_cutter.lineart.crease_threshold = 0.0
_m = ob_hexsingle_cutter.modifiers.new('Auto Smooth', 'NODES')
_m.node_group = ng_auto_smooth
_gi = [s.identifier for s in ng_auto_smooth.interface.items_tree if s.item_type == 'SOCKET' and s.in_out == 'INPUT']
_m[_gi[1]] = 1.047  # Angle
ob_hexsingle.parent = ob_hexsingle_cutter
ob_hexsingle.location = (0.0, 0.0, 0.0)
ob_hexsingle.display_type = 'SOLID'
ob_hexsingle.lineart.crease_threshold = 0.0
_m = ob_hexsingle.modifiers.new('Bevel', 'BEVEL')
_m.width = 0.0021
_m.width_pct = 0.0021
_m.segments = 3
_m.limit_method = 'WEIGHT'
_m.use_clamp_overlap = False
_m.profile = 0.7
_m.spread = 0.0
_m = ob_hexsingle.modifiers.new('Auto Smooth', 'NODES')
_m.node_group = ng_auto_smooth
_gi = [s.identifier for s in ng_auto_smooth.interface.items_tree if s.item_type == 'SOCKET' and s.in_out == 'INPUT']
_m[_gi[1]] = 1.047  # Angle

# ---- collection membership
col_collection_1.objects.link(ob_hexsingle_cutter)
col_collection_1.objects.link(ob_hexsingle)

# ---- scene / render settings (as saved in the file)
scene.frame_start = 1; scene.frame_end = 100; scene.frame_set(1)
scene.render.engine = 'CYCLES'
scene.render.image_settings.color_depth = '16'
scene.render.image_settings.compression = 90
scene.render.resolution_percentage = 50
scene.render.dither_intensity = 0.0
scene.render.use_simplify = True
scene.render.use_persistent_data = True
scene.cycles.use_denoising = False
scene.cycles.samples = 10
scene.cycles.sampling_pattern = 'TABULATED_SOBOL'
scene.cycles.light_sampling_threshold = 0.0
scene.cycles.use_adaptive_sampling = False
scene.cycles.use_light_tree = False
scene.cycles.caustics_reflective = False
scene.cycles.caustics_refractive = False
scene.cycles.blur_glossy = 4.0
scene.cycles.max_bounces = 4
scene.cycles.transmission_bounces = 4
scene.cycles.volume_bounces = 2
scene.cycles.transparent_max_bounces = 4
scene.cycles.use_animated_seed = True
scene.cycles.sample_clamp_direct = 4.0
scene.cycles.sample_clamp_indirect = 2.0
scene.cycles.debug_bvh_type = 'STATIC_BVH'
scene.view_settings.view_transform = 'Standard'
bpy.context.view_layer.update()

# ---- added for rendering (the .blend has no active camera): camera
cam_auto = bpy.data.cameras.new('AutoCamera')
cam_auto.lens = 50.0
cam_auto.sensor_width = 36.0
cam_auto.clip_end = 1000.0
ob_auto_camera = bpy.data.objects.new('AutoCamera', cam_auto)
scene.collection.objects.link(ob_auto_camera)
ob_auto_camera.location = (0.60688, -0.728256, 0.39073)
ob_auto_camera.rotation_euler = (1.09748, -7.21219e-08, 0.694738)
scene.camera = ob_auto_camera
bpy.context.view_layer.update()
